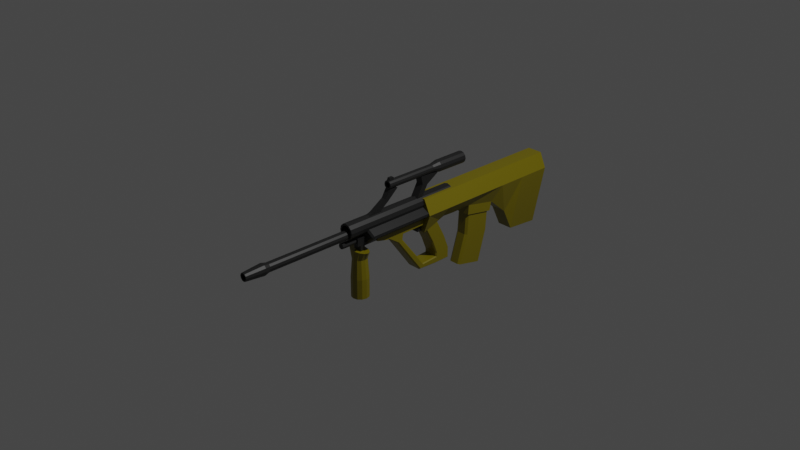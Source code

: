 # Source: AssaultRifle_03.blend  (saved by Blender 2.90.8; exported with 4.5.12 LTS)
import bpy
from mathutils import Matrix  # noqa: F401  (used for matrix-valued properties, if any)

bpy.ops.wm.read_factory_settings(use_empty=True)
scene = bpy.context.scene
scene.name = 'Scene'

# ---- collections
col_collection = bpy.data.collections.new('Collection'); scene.collection.children.link(col_collection)

# ---- materials (node trees are filled in below, after node groups)
mat_green_assaultrifle_02 = bpy.data.materials.new('Green_AssaultRIfle_02')
mat_green_assaultrifle_02.alpha_threshold = 0.0
mat_green_assaultrifle_02.use_transparent_shadow = False
mat_green_assaultrifle_02.line_color = (0.0, 0.0, 0.0, 1.0)
mat_black_assaultrifle_03 = bpy.data.materials.new('Black_AssaultRIfle_03')
mat_black_assaultrifle_03.use_transparent_shadow = False

# ---- material node trees
mat_green_assaultrifle_02.use_nodes = True; mat_green_assaultrifle_02.node_tree.nodes.clear()
_N = mat_green_assaultrifle_02.node_tree.nodes; _L = mat_green_assaultrifle_02.node_tree.links
n0 = _N.new('ShaderNodeOutputMaterial'); n0.name = 'Material Output'; n0.location = (300, 300)
n1 = _N.new('ShaderNodeBsdfPrincipled'); n1.name = 'Principled BSDF'; n1.location = (10, 300)
n1.distribution = 'GGX'
n1.subsurface_method = 'BURLEY'
n1.inputs[0].default_value = (0.196, 0.1588, 0.0, 1.0)
n1.inputs[2].default_value = 0.4
n1.inputs[3].default_value = 1.45
n1.inputs[27].default_value = (0.0, 0.0, 0.0, 1.0)
n1.inputs[28].default_value = 1.0
_L.new(n1.outputs[0], n0.inputs[0])
n0.is_active_output = True
mat_black_assaultrifle_03.use_nodes = True; mat_black_assaultrifle_03.node_tree.nodes.clear()
_N = mat_black_assaultrifle_03.node_tree.nodes; _L = mat_black_assaultrifle_03.node_tree.links
n0 = _N.new('ShaderNodeBsdfPrincipled'); n0.name = 'Principled BSDF'; n0.location = (10, 300)
n0.distribution = 'GGX'
n0.subsurface_method = 'BURLEY'
n0.inputs[0].default_value = (0.0137, 0.0137, 0.0137, 1.0)
n0.inputs[3].default_value = 1.45
n0.inputs[27].default_value = (0.0, 0.0, 0.0, 1.0)
n0.inputs[28].default_value = 1.0
n1 = _N.new('ShaderNodeOutputMaterial'); n1.name = 'Material Output'; n1.location = (300, 300)
_L.new(n0.outputs[0], n1.inputs[0])
n1.is_active_output = True

# ---- world
world_world = bpy.data.worlds.new('World'); scene.world = world_world
world_world.use_nodes = True; world_world.node_tree.nodes.clear()
_N = world_world.node_tree.nodes; _L = world_world.node_tree.links
n0 = _N.new('ShaderNodeOutputWorld'); n0.name = 'World Output'; n0.location = (300, 300)
n1 = _N.new('ShaderNodeBackground'); n1.name = 'Background'; n1.location = (10, 300)
n1.inputs[0].default_value = (0.05088, 0.05088, 0.05088, 1.0)
_L.new(n1.outputs[0], n0.inputs[0])
n0.is_active_output = True
world_world.color = (0.05088, 0.05088, 0.05088)
world_world.use_sun_shadow = False
world_world.sun_shadow_jitter_overblur = 0.0

# ---- cameras
cam_camera = bpy.data.cameras.new('Camera')
cam_camera.clip_end = 100.0
cam_camera.ortho_scale = 7.314

# ---- lights
light_light = bpy.data.lights.new('Light', 'POINT')
light_light.transmission_factor = 0.0
light_light.energy = 1000.0
light_light.shadow_soft_size = 0.1
light_light.shadow_maximum_resolution = 0.006
light_light.use_absolute_resolution = True

# ---- meshes
me_cube_001 = bpy.data.meshes.new('Cube.001')
me_cube_001.from_pydata([(0.004196, 0.4403, 0.3822), (-0.01833, 0.4403, 0.3882), (-0.03481, 0.4403, 0.4047), (-0.04085, 0.4403, 0.4272), (-0.03481, 0.4403, 0.4498), (-0.01833, 0.4403, 0.4662), (0.004196, 0.4403, 0.4723), (0.02672, 0.4403, 0.4662), (0.0432, 0.4403, 0.4498), (0.04924, 0.4403, 0.4272), (0.0432, 0.4403, 0.4047), (0.02672, 0.4403, 0.3882), (0.004196, 0.531, 0.363), (-0.02794, 0.531, 0.3716), (-0.05146, 0.531, 0.3951), (-0.06007, 0.531, 0.4272), (-0.05146, 0.531, 0.4594), (-0.02794, 0.531, 0.4829), (0.004196, 0.531, 0.4915), (0.03633, 0.531, 0.4829), (0.05985, 0.531, 0.4594), (0.06846, 0.531, 0.4272), (0.05985, 0.531, 0.3951), (0.03633, 0.531, 0.3716), (0.004196, -0.1615, 0.3815), (-0.01866, -0.1615, 0.3876), (-0.02883, 0.884, 0.37), (0.004196, 0.884, 0.3612), (-0.03538, -0.1615, 0.4044), (-0.053, 0.884, 0.3942), (-0.04151, -0.1615, 0.4272), (-0.06185, 0.884, 0.4272), (-0.03538, -0.1615, 0.4501), (-0.053, 0.884, 0.4603), (-0.01866, -0.1615, 0.4668), (-0.02883, 0.884, 0.4844), (0.004196, -0.1615, 0.4729), (0.004196, 0.884, 0.4933), (0.02705, -0.1615, 0.4668), (0.03722, 0.884, 0.4844), (0.04378, -0.1615, 0.4501), (0.06139, 0.884, 0.4603), (0.0499, -0.1615, 0.4272), (0.07024, 0.884, 0.4272), (0.04378, -0.1615, 0.4044), (0.06139, 0.884, 0.3942), (0.02705, -0.1615, 0.3876), (0.03722, 0.884, 0.37), (0.004196, 0.4419, 0.3971), (-0.01087, 0.4419, 0.4011), (-0.02189, 0.4419, 0.4122), (-0.02593, 0.4419, 0.4272), (-0.02189, 0.4419, 0.4423), (-0.01087, 0.4419, 0.4533), (0.004196, 0.4419, 0.4574), (0.01926, 0.4419, 0.4533), (0.03029, 0.4419, 0.4423), (0.03432, 0.4419, 0.4272), (0.03029, 0.4419, 0.4122), (0.01926, 0.4419, 0.4011), (0.004196, 0.5325, 0.3779), (-0.02048, 0.5325, 0.3845), (-0.03854, 0.5325, 0.4026), (-0.04516, 0.5325, 0.4272), (-0.03854, 0.5325, 0.4519), (-0.02048, 0.5325, 0.47), (0.004196, 0.5325, 0.4766), (0.02887, 0.5325, 0.47), (0.04694, 0.5325, 0.4519), (0.05355, 0.5325, 0.4272), (0.04694, 0.5325, 0.4026), (0.02887, 0.5325, 0.3845), (0.004196, -0.1615, 0.3965), (-0.01116, -0.1615, 0.4006), (-0.02133, 0.884, 0.383), (0.004196, 0.884, 0.3762), (-0.02239, -0.1615, 0.4119), (-0.04001, 0.884, 0.4017), (-0.02651, -0.1615, 0.4272), (-0.04685, 0.884, 0.4272), (-0.02239, -0.1615, 0.4426), (-0.04001, 0.884, 0.4528), (-0.01116, -0.1615, 0.4538), (-0.02133, 0.884, 0.4714), (0.004196, -0.1615, 0.4579), (0.004196, 0.884, 0.4783), (0.01955, -0.1615, 0.4538), (0.02972, 0.884, 0.4714), (0.03079, -0.1615, 0.4426), (0.0484, 0.884, 0.4528), (0.0349, -0.1615, 0.4272), (0.05524, 0.884, 0.4272), (0.03079, -0.1615, 0.4119), (0.0484, 0.884, 0.4017), (0.01955, -0.1615, 0.4006), (0.02972, 0.884, 0.383), (0.09113, 2.085, 0.1608), (0.1709, 2.077, -0.001039), (0.09122, 2.009, -0.6607), (-0.08274, 2.085, 0.1608), (-0.1625, 2.077, -0.001039), (-0.08283, 2.009, -0.6607), (0.09113, 1.705, 0.1608), (0.1709, 1.697, -0.001039), (0.09122, 1.629, -0.63), (-0.08274, 1.705, 0.1608), (-0.1625, 1.697, -0.001039), (-0.08283, 1.629, -0.63), (0.09113, 1.382, 0.1608), (0.1709, 1.374, -0.001039), (0.09122, 1.288, -0.1917), (-0.08513, 1.301, 0.156), (-0.1625, 1.374, -0.001039), (-0.08283, 1.288, -0.1917), (0.1709, 1.535, -0.001039), (0.09113, 1.544, 0.1608), (-0.08274, 1.544, 0.1608), (-0.1625, 1.535, -0.001039), (-0.08283, 1.507, -0.3813), (0.09122, 1.507, -0.3813), (0.09113, 0.9399, 0.1608), (0.1709, 0.9399, -0.001039), (0.09122, 0.9327, -0.1215), (-0.08513, 1.021, 0.156), (-0.1625, 0.9399, -0.001039), (-0.08283, 0.9327, -0.1215), (0.09113, 0.2673, 0.1608), (0.1709, 0.2673, -0.001039), (0.09122, 0.2673, -0.2192), (-0.08274, 0.2673, 0.1608), (-0.1625, 0.2673, -0.001039), (-0.08283, 0.2673, -0.2192), (-0.08283, 0.5485, -0.1191), (-0.08283, 0.6834, -0.1247), (0.1709, 0.5485, -0.001039), (0.1709, 0.6834, -0.001039), (0.09113, 0.6834, 0.1608), (0.09113, 0.5485, 0.1608), (-0.08274, 0.5485, 0.1608), (-0.08274, 0.6834, 0.1608), (-0.1625, 0.6834, -0.001039), (-0.1625, 0.5485, -0.001039), (0.09122, 0.5485, -0.1191), (0.09122, 0.6834, -0.1247), (0.09113, 0.4847, 0.1608), (-0.1625, 0.4847, -0.001039), (-0.08283, 0.4847, -0.1418), (0.1709, 0.4847, -0.001039), (-0.08274, 0.4847, 0.1608), (0.09122, 0.4847, -0.1418), (0.09122, 1.264, -0.293), (-0.08283, 1.264, -0.293), (0.09122, 0.9239, -0.2317), (-0.08283, 0.9239, -0.2317), (-0.1226, 2.081, 0.07989), (-0.1226, 1.701, 0.07989), (-0.1202, 1.298, 0.08475), (-0.1226, 1.539, 0.07989), (-0.1202, 1.021, 0.08475), (-0.1226, 0.2673, 0.07989), (-0.1226, 0.6834, 0.07989), (-0.1226, 0.5485, 0.07989), (-0.1226, 0.4847, 0.07989), (-0.1226, 1.378, 0.07989), (-0.08274, 1.382, 0.1608), (-0.1226, 0.9399, 0.07989), (-0.08274, 0.9399, 0.1608), (-0.1001, 1.298, 0.08475), (-0.06505, 1.301, 0.156), (-0.1001, 1.021, 0.08475), (-0.06505, 1.021, 0.156), (-0.07752, -0.2346, -0.01088), (0.08591, -0.2346, -0.01088), (-0.07752, 0.04037, -0.01088), (0.08591, 0.04037, -0.01088), (-0.07752, 0.2861, -0.01088), (0.08591, 0.2861, -0.01088), (-0.07752, 0.2838, -0.125), (0.08591, 0.2838, -0.125), (-0.07752, -0.3735, -0.01088), (0.08591, -0.3735, -0.01088), (0.08591, -0.3747, -0.09188), (-0.08128, 0.4634, -0.5237), (-0.0693, 0.4507, -0.5239), (-0.08128, 0.2949, -0.1688), (-0.0693, 0.2828, -0.1704), (-0.0693, 0.6375, -0.5201), (-0.08128, 0.625, -0.5203), (-0.0693, 0.4615, -0.1472), (-0.08128, 0.4495, -0.1487), (0.07769, 0.4507, -0.5239), (0.08967, 0.4634, -0.5237), (0.07769, 0.2828, -0.1704), (0.08967, 0.2949, -0.1688), (0.08967, 0.625, -0.5203), (0.07769, 0.6375, -0.5201), (0.08967, 0.4495, -0.1487), (0.07769, 0.4615, -0.1472), (-0.0693, 0.4507, -0.6418), (-0.08128, 0.4507, -0.631), (-0.08128, 0.6251, -0.6273), (-0.0693, 0.6375, -0.6379), (0.08967, 0.4507, -0.631), (0.07769, 0.4507, -0.6418), (0.08967, 0.6251, -0.6273), (0.07769, 0.6375, -0.6379), (-0.08128, 0.4039, -0.3739), (-0.0693, 0.3914, -0.3747), (-0.08128, 0.5625, -0.3635), (-0.0693, 0.5748, -0.3627), (0.07769, 0.5748, -0.3627), (0.08967, 0.5625, -0.3635), (0.08967, 0.4039, -0.3739), (0.07769, 0.3914, -0.3747), (-0.08128, 0.4633, -0.5735), (-0.0693, 0.4507, -0.5658), (0.07769, 0.4507, -0.5658), (0.08967, 0.4633, -0.5735), (0.07769, 0.6375, -0.5619), (0.08967, 0.6251, -0.5621), (-0.0693, 0.6375, -0.5619), (-0.08128, 0.6251, -0.5621), (-0.0693, 0.211, -0.6304), (-0.08128, 0.2214, -0.6202), (0.08967, 0.2214, -0.6202), (0.07769, 0.211, -0.6304), (-0.08128, 0.2562, -0.5861), (-0.0693, 0.2653, -0.5772), (0.07769, 0.2653, -0.5772), (0.08967, 0.2562, -0.5861), (-0.06554, -0.09723, -0.2134), (-0.07752, -0.08121, -0.2108), (0.08591, -0.08121, -0.2108), (0.07393, -0.09723, -0.2134), (-0.07752, -0.0396, -0.2042), (-0.06554, -0.02543, -0.2019), (0.07393, -0.02543, -0.2019), (0.08591, -0.0396, -0.2042), (-0.06554, -0.01252, -0.1307), (-0.07752, -0.02618, -0.1306), (-0.07752, -0.007683, -0.1198), (-0.07752, -0.0005434, -0.1305), (0.08591, -0.02618, -0.1306), (0.07393, -0.01252, -0.1307), (0.08591, -0.0005434, -0.1305), (0.08591, -0.007683, -0.1198), (-0.06554, -0.2238, -0.1284), (-0.07752, -0.2214, -0.1166), (0.07393, -0.2238, -0.1284), (0.08591, -0.2036, -0.1286), (0.08591, -0.2249, -0.1164), (0.08591, -0.2354, -0.1255), (-0.07752, -0.3745, -0.0796), (-0.06554, -0.3747, -0.09188), (-0.002171, -0.4541, -0.2488), (-0.002171, -0.4619, -0.1557), (0.03715, -0.465, -0.2488), (0.0616, -0.4719, -0.1557), (0.06594, -0.495, -0.2488), (0.1083, -0.499, -0.1557), (0.07647, -0.536, -0.2488), (0.1254, -0.536, -0.1557), (0.06594, -0.5769, -0.2488), (0.1083, -0.573, -0.1557), (0.03715, -0.6069, -0.2488), (0.0616, -0.6001, -0.1557), (-0.002171, -0.6179, -0.2488), (-0.002171, -0.61, -0.1557), (-0.04149, -0.6069, -0.2488), (-0.06594, -0.6001, -0.1557), (-0.07028, -0.5769, -0.2488), (-0.1126, -0.573, -0.1557), (-0.08081, -0.536, -0.2488), (-0.1297, -0.536, -0.1557), (-0.07028, -0.495, -0.2488), (-0.1126, -0.499, -0.1557), (-0.04149, -0.465, -0.2488), (-0.06594, -0.4719, -0.1557), (-0.002171, -0.4393, -0.4609), (0.04681, -0.4523, -0.4609), (0.08267, -0.4877, -0.4609), (0.09579, -0.536, -0.4609), (0.08267, -0.5843, -0.4609), (0.04681, -0.6197, -0.4609), (-0.002171, -0.6326, -0.4609), (-0.05115, -0.6197, -0.4609), (-0.08701, -0.5843, -0.4609), (-0.1001, -0.536, -0.4609), (-0.08701, -0.4877, -0.4609), (-0.05115, -0.4523, -0.4609), (-0.002171, -0.4393, -0.6797), (0.04583, -0.4523, -0.6797), (0.08097, -0.4877, -0.6797), (0.09384, -0.536, -0.6797), (0.08097, -0.5843, -0.6797), (0.04583, -0.6197, -0.6797), (-0.002171, -0.6326, -0.6797), (-0.05017, -0.6197, -0.6797), (-0.08531, -0.5843, -0.6797), (-0.09818, -0.536, -0.6797), (-0.08531, -0.4877, -0.6797), (-0.05017, -0.4523, -0.6797), (-0.04222, 0.2108, -0.2076), (-0.04222, 0.2004, -0.09093), (-0.04222, 0.3036, -0.2076), (-0.04222, 0.3036, -0.09158), (0.05062, 0.2108, -0.2076), (0.05062, 0.2004, -0.09093), (0.05062, 0.3036, -0.2076), (0.05062, 0.3036, -0.09158), (-0.04222, 0.2199, -0.1577), (-0.04222, 0.3036, -0.1577), (0.05062, 0.3036, -0.1577), (0.05062, 0.2199, -0.1577), (-0.1492, -0.4797, -0.001342), (-0.1364, -0.4987, 0.01188), (-0.1495, -0.4797, 0.02534), (0.003033, -0.4987, 0.09762), (0.01583, -0.4797, 0.1108), (-0.01001, -0.4797, 0.1111), (-0.1492, 0.3586, -0.001342), (-0.1495, 0.3586, 0.02534), (-0.1364, 0.3775, 0.01188), (0.01583, 0.3586, 0.1108), (0.003033, 0.3775, 0.09762), (-0.01001, 0.3586, 0.1111), (-0.007859, -0.4797, -0.1246), (0.01798, -0.4797, -0.1249), (0.004939, -0.4987, -0.1114), (0.1569, -0.4797, 0.02246), (0.1441, -0.4987, 0.009235), (0.1571, -0.4797, -0.004228), (-0.007859, 0.3586, -0.1246), (0.004939, 0.3775, -0.1114), (0.01798, 0.3586, -0.1249), (0.1569, 0.3586, 0.02246), (0.1571, 0.3586, -0.004228), (0.1441, 0.3775, 0.009235), (0.004196, -0.6325, 0.01383), (-0.02053, -0.6325, 0.02045), (-0.03863, -0.6325, 0.03856), (-0.04526, -0.6325, 0.06328), (-0.03863, -0.6325, 0.08801), (-0.02053, -0.6325, 0.1061), (0.004196, -0.6325, 0.1127), (0.02892, -0.6325, 0.1061), (0.04702, -0.6325, 0.08801), (0.05365, -0.6325, 0.06328), (0.04702, -0.6325, 0.03856), (0.02892, -0.6325, 0.02045), (0.004196, -1.664, 0.01383), (-0.02053, -1.664, 0.02045), (-0.03863, -1.664, 0.03856), (-0.04526, -1.664, 0.06328), (-0.03863, -1.664, 0.08801), (-0.02053, -1.664, 0.1061), (0.004196, -1.664, 0.1127), (0.02892, -1.664, 0.1061), (0.04702, -1.664, 0.08801), (0.05365, -1.664, 0.06328), (0.04702, -1.664, 0.03856), (0.02892, -1.664, 0.02045), (0.004196, -1.721, -0.0004922), (-0.02769, -1.721, 0.008052), (-0.05103, -1.721, 0.03139), (-0.05958, -1.721, 0.06328), (-0.05103, -1.721, 0.09517), (-0.02769, -1.721, 0.1185), (0.004196, -1.721, 0.1271), (0.03608, -1.721, 0.1185), (0.05943, -1.721, 0.09517), (0.06797, -1.721, 0.06328), (0.05943, -1.721, 0.03139), (0.03608, -1.721, 0.008052), (0.004196, -1.938, 0.02873), (-0.01308, -1.938, 0.03336), (-0.02573, -1.938, 0.04601), (-0.03035, -1.938, 0.06328), (-0.02573, -1.938, 0.08056), (-0.01308, -1.938, 0.0932), (0.004196, -1.938, 0.09783), (0.02147, -1.938, 0.0932), (0.03412, -1.938, 0.08056), (0.03875, -1.938, 0.06328), (0.03412, -1.938, 0.04601), (0.02147, -1.938, 0.03336), (0.004196, -1.938, 0.01827), (-0.01831, -1.938, 0.0243), (-0.03479, -1.938, 0.04077), (-0.04082, -1.938, 0.06328), (-0.03479, -1.938, 0.08579), (-0.01831, -1.938, 0.1023), (0.004196, -1.938, 0.1083), (0.0267, -1.938, 0.1023), (0.04318, -1.938, 0.08579), (0.04921, -1.938, 0.06328), (0.04318, -1.938, 0.04077), (0.0267, -1.938, 0.0243), (0.004196, -1.904, 0.02873), (-0.01308, -1.904, 0.03336), (-0.02573, -1.904, 0.04601), (-0.03035, -1.904, 0.06328), (-0.02573, -1.904, 0.08056), (-0.01308, -1.904, 0.0932), (0.004196, -1.904, 0.09783), (0.02147, -1.904, 0.0932), (0.03412, -1.904, 0.08056), (0.03875, -1.904, 0.06328), (0.03412, -1.904, 0.04601), (0.02147, -1.904, 0.03336), (-0.002171, -0.464, -0.007014), (-0.002171, -0.7742, -0.007014), (0.02115, -0.464, -0.01668), (0.02115, -0.7742, -0.01668), (0.03081, -0.464, -0.04), (0.03081, -0.7742, -0.04), (0.02115, -0.464, -0.06332), (0.02115, -0.7742, -0.06332), (-0.002171, -0.464, -0.07298), (-0.002171, -0.7742, -0.07298), (-0.02549, -0.464, -0.06332), (-0.02549, -0.7742, -0.06332), (-0.03516, -0.464, -0.04), (-0.03516, -0.7742, -0.04), (-0.02549, -0.464, -0.01668), (-0.02549, -0.7742, -0.01668), (-0.05027, -0.5975, -0.09183), (-0.05027, -0.5975, -0.01053), (-0.05027, -0.4861, -0.09183), (-0.05027, -0.4861, -0.01053), (0.04593, -0.5975, -0.09183), (0.04593, -0.5975, -0.01053), (0.04593, -0.4861, -0.09183), (0.04593, -0.4861, -0.01053), (-0.05027, -0.5626, -0.09183), (-0.05027, -0.5626, -0.01053), (0.04593, -0.5626, -0.09183), (0.04593, -0.5626, -0.01053), (-0.05027, -0.5094, -0.01053), (0.04593, -0.5094, -0.09183), (-0.05027, -0.5094, -0.09183), (0.04593, -0.5094, -0.01053), (-0.05027, -0.5094, -0.1505), (-0.05027, -0.5626, -0.1505), (0.04593, -0.5626, -0.1505), (0.04593, -0.5094, -0.1505), (-0.03975, 0.2818, 0.3091), (-0.03975, 0.2646, 0.3955), (-0.03975, 0.3504, 0.2921), (-0.03975, 0.4951, 0.3809), (0.04814, 0.2818, 0.3091), (0.04814, 0.2646, 0.3955), (0.04814, 0.3504, 0.2921), (0.04814, 0.4951, 0.3809), (-0.03975, 0.2043, 0.1708), (-0.03975, 0.2749, 0.1701), (0.04814, 0.2043, 0.1708), (0.04814, 0.2749, 0.1701), (-0.03975, 0.1868, 0.1158), (-0.03975, 0.2925, 0.115), (0.04814, 0.1868, 0.1158), (0.04814, 0.2925, 0.115), (-0.02104, -0.2177, 0.2982), (-0.03349, -0.1535, 0.3814), (-0.02104, -0.1745, 0.2656), (-0.03349, -0.06173, 0.3814), (0.02947, -0.2177, 0.2982), (0.04193, -0.1535, 0.3814), (0.02947, -0.1745, 0.2656), (0.04193, -0.06173, 0.3814), (-0.02104, -0.3799, 0.1969), (-0.02104, -0.2727, 0.1925), (0.02947, -0.3799, 0.1969), (0.02947, -0.2727, 0.1925), (-0.02104, -0.38, 0.1377), (-0.02104, -0.2726, 0.1406), (0.02947, -0.38, 0.1377), (0.02947, -0.2726, 0.1406), (-0.02104, -0.411, 0.1866), (0.02947, -0.411, 0.1866), (-0.02104, -0.5249, 0.1377), (0.02947, -0.5249, 0.1377), (0.02207, -0.09616, 0.4982), (0.02207, -0.09616, 0.4673), (0.02207, -0.1422, 0.4982), (0.02207, -0.1577, 0.4673), (-0.01368, -0.09616, 0.4982), (-0.01368, -0.09616, 0.4673), (-0.01368, -0.1422, 0.4982), (-0.01368, -0.1577, 0.4673), (-0.04527, 0.8154, -0.8038), (-0.06999, 0.835, -0.8081), (-0.06999, 0.9564, -0.1485), (-0.04527, 0.9361, -0.1485), (-0.06999, 1.118, -0.87), (-0.04527, 1.137, -0.8743), (-0.04527, 1.266, -0.1485), (-0.06999, 1.246, -0.1485), (0.07838, 0.835, -0.8081), (0.05366, 0.8154, -0.8038), (0.05366, 0.9361, -0.1485), (0.07838, 0.9564, -0.1485), (0.05366, 1.137, -0.8743), (0.07838, 1.118, -0.87), (0.07838, 1.246, -0.1485), (0.05366, 1.266, -0.1485), (-0.06999, 0.9351, -0.4783), (-0.04527, 0.9149, -0.4761), (-0.06999, 1.221, -0.5092), (-0.04527, 1.241, -0.5114), (0.05366, 1.241, -0.5114), (0.07838, 1.221, -0.5092), (0.07838, 0.9351, -0.4783), (0.05366, 0.9149, -0.4761), (0.004306, 0.6854, 0.01533), (-0.03794, 0.6854, 0.02665), (-0.06886, 0.6854, 0.05757), (-0.08018, 0.6854, 0.09982), (-0.06886, 0.6854, 0.1421), (-0.03794, 0.6854, 0.173), (0.004306, 0.6854, 0.1843), (0.04655, 0.6854, 0.173), (0.07747, 0.6854, 0.1421), (0.08879, 0.6854, 0.09982), (0.07747, 0.6854, 0.05757), (0.04655, 0.6854, 0.02665), (0.004306, -0.7135, 0.01533), (-0.03794, -0.7135, 0.02665), (-0.06886, -0.7135, 0.05757), (-0.08018, -0.7135, 0.09982), (-0.06886, -0.7135, 0.1421), (-0.03794, -0.7135, 0.173), (0.004306, -0.7135, 0.1843), (0.04655, -0.7135, 0.173), (0.07747, -0.7135, 0.1421), (0.08879, -0.7135, 0.09982), (0.07747, -0.7135, 0.05757), (0.04655, -0.7135, 0.02665), (0.004306, 0.6723, 0.03047), (-0.03037, 0.6723, 0.03976), (-0.05575, 0.6723, 0.06514), (-0.06504, 0.6723, 0.09982), (-0.05575, 0.6723, 0.1345), (-0.03037, 0.6723, 0.1599), (0.004306, 0.6723, 0.1692), (0.03898, 0.6723, 0.1599), (0.06436, 0.6723, 0.1345), (0.07365, 0.6723, 0.09982), (0.06436, 0.6723, 0.06514), (0.03898, 0.6723, 0.03976), (0.004306, -0.7135, 0.03533), (-0.02794, -0.7135, 0.04397), (-0.05154, -0.7135, 0.06757), (-0.06018, -0.7135, 0.09982), (-0.05154, -0.7135, 0.1321), (-0.02794, -0.7135, 0.1557), (0.004306, -0.7135, 0.1643), (0.03655, -0.7135, 0.1557), (0.06015, -0.7135, 0.1321), (0.06879, -0.7135, 0.09982), (0.06015, -0.7135, 0.06757), (0.03655, -0.7135, 0.04397)], [], [(12, 13, 26, 27), (13, 14, 29, 26), (14, 15, 31, 29), (15, 16, 33, 31), (16, 17, 35, 33), (17, 18, 37, 35), (18, 19, 39, 37), (19, 20, 41, 39), (20, 21, 43, 41), (21, 22, 45, 43), (22, 23, 47, 45), (23, 12, 27, 47), (46, 24, 0, 11), (44, 46, 11, 10), (42, 44, 10, 9), (40, 42, 9, 8), (38, 40, 8, 7), (36, 38, 7, 6), (34, 36, 6, 5), (32, 34, 5, 4), (30, 32, 4, 3), (28, 30, 3, 2), (25, 28, 2, 1), (24, 25, 1, 0), (11, 0, 12, 23), (10, 11, 23, 22), (9, 10, 22, 21), (8, 9, 21, 20), (7, 8, 20, 19), (6, 7, 19, 18), (5, 6, 18, 17), (4, 5, 17, 16), (3, 4, 16, 15), (2, 3, 15, 14), (1, 2, 14, 13), (0, 1, 13, 12), (60, 75, 74, 61), (61, 74, 77, 62), (62, 77, 79, 63), (63, 79, 81, 64), (64, 81, 83, 65), (65, 83, 85, 66), (66, 85, 87, 67), (67, 87, 89, 68), (68, 89, 91, 69), (69, 91, 93, 70), (70, 93, 95, 71), (71, 95, 75, 60), (94, 59, 48, 72), (92, 58, 59, 94), (90, 57, 58, 92), (88, 56, 57, 90), (86, 55, 56, 88), (84, 54, 55, 86), (82, 53, 54, 84), (80, 52, 53, 82), (78, 51, 52, 80), (76, 50, 51, 78), (73, 49, 50, 76), (72, 48, 49, 73), (59, 71, 60, 48), (58, 70, 71, 59), (57, 69, 70, 58), (56, 68, 69, 57), (55, 67, 68, 56), (54, 66, 67, 55), (53, 65, 66, 54), (52, 64, 65, 53), (51, 63, 64, 52), (50, 62, 63, 51), (49, 61, 62, 50), (48, 60, 61, 49), (25, 24, 72, 73), (27, 26, 74, 75), (28, 25, 73, 76), (26, 29, 77, 74), (30, 28, 76, 78), (29, 31, 79, 77), (32, 30, 78, 80), (31, 33, 81, 79), (34, 32, 80, 82), (33, 35, 83, 81), (36, 34, 82, 84), (35, 37, 85, 83), (38, 36, 84, 86), (37, 39, 87, 85), (40, 38, 86, 88), (39, 41, 89, 87), (42, 40, 88, 90), (41, 43, 91, 89), (44, 42, 90, 92), (43, 45, 93, 91), (46, 44, 92, 94), (45, 47, 95, 93), (24, 46, 94, 72), (47, 27, 75, 95), (101, 100, 154, 99, 96, 97, 98), (115, 108, 109, 114), (117, 118, 113, 112), (98, 104, 107, 101), (119, 114, 109, 110), (96, 102, 103, 97), (154, 155, 105, 99), (99, 105, 102, 96), (125, 153, 152, 122), (157, 163, 164, 116), (107, 118, 117, 106), (103, 114, 119, 104), (116, 164, 108, 115), (119, 110, 113, 118), (109, 121, 122, 110), (104, 119, 118, 107), (113, 125, 124, 112), (105, 116, 115, 102), (155, 157, 116, 105), (102, 115, 114, 103), (125, 133, 140, 124), (149, 147, 127, 128), (108, 120, 121, 109), (123, 170, 169, 158), (145, 146, 131, 130), (164, 166, 120, 108), (128, 127, 126, 129, 159, 130, 131), (121, 135, 143, 122), (148, 129, 126, 144), (144, 126, 127, 147), (162, 159, 129, 148), (165, 160, 139, 166), (160, 161, 138, 139), (120, 136, 135, 121), (136, 137, 134, 135), (135, 134, 142, 143), (134, 147, 149, 142), (122, 143, 133, 125), (143, 142, 132, 133), (133, 132, 141, 140), (132, 146, 145, 141), (166, 139, 136, 120), (139, 138, 137, 136), (161, 162, 148, 138), (137, 144, 147, 134), (101, 107, 106, 100), (142, 149, 146, 132), (138, 148, 144, 137), (97, 103, 104, 98), (128, 131, 146, 149), (150, 152, 153, 151), (110, 150, 151, 113), (122, 152, 150, 110), (113, 151, 153, 125), (141, 145, 162, 161), (140, 141, 161, 160), (124, 140, 160, 165), (145, 130, 159, 162), (112, 124, 165, 163), (106, 117, 157, 155), (117, 112, 163, 157), (100, 106, 155, 154), (111, 164, 163, 156), (158, 165, 166, 123), (123, 166, 164, 111), (156, 163, 165, 158), (167, 169, 170, 168), (111, 168, 170, 123), (156, 167, 168, 111), (158, 169, 167, 156), (196, 197, 188, 189, 184, 185, 192, 193), (194, 191, 217, 219), (214, 221, 200, 199), (206, 184, 189, 208), (201, 205, 203, 198), (186, 209, 210, 195), (198, 203, 225, 222), (219, 217, 202, 204), (214, 199, 223, 226), (202, 217, 229, 224), (182, 206, 208, 187), (211, 196, 193, 212), (186, 195, 218, 220), (190, 183, 215, 216), (194, 211, 212, 191), (190, 213, 207, 183), (209, 188, 197, 210), (213, 192, 185, 207), (228, 227, 235, 236), (220, 218, 205, 201), (222, 225, 233, 230), (216, 215, 227, 228), (174, 245, 244, 178, 176), (226, 223, 231, 234), (230, 233, 248, 246), (224, 229, 237, 232), (174, 173, 171, 172), (244, 243, 238, 241, 177, 178), (171, 247, 252, 179), (246, 248, 251, 181, 253), (234, 231, 247, 239), (236, 235, 238, 243), (232, 237, 242, 249), (240, 239, 247, 171, 173), (178, 177, 175, 176), (241, 240, 173, 175, 177), (250, 249, 242, 245, 174, 172), (173, 174, 176, 175), (172, 171, 179, 180), (252, 253, 181, 180, 179), (251, 250, 172, 180, 181), (238, 239, 240, 241), (242, 243, 244, 245), (248, 249, 250, 251), (207, 185, 184, 206), (209, 186, 187, 208), (211, 194, 195, 210), (213, 190, 191, 212), (201, 198, 199, 200), (203, 205, 204, 202), (217, 191, 190, 216), (219, 204, 205, 218), (221, 187, 186, 220), (183, 207, 206, 182), (188, 209, 208, 189), (196, 211, 210, 197), (192, 213, 212, 193), (182, 214, 215, 183), (194, 219, 218, 195), (200, 221, 220, 201), (198, 222, 223, 199), (227, 215, 214, 226), (202, 224, 225, 203), (229, 217, 216, 228), (228, 236, 237, 229), (233, 225, 224, 232), (231, 223, 222, 230), (226, 234, 235, 227), (242, 237, 236, 243), (248, 233, 232, 249), (234, 239, 238, 235), (230, 246, 247, 231), (246, 253, 252, 247), (182, 187, 221, 214), (254, 255, 257, 256), (256, 257, 259, 258), (258, 259, 261, 260), (260, 261, 263, 262), (262, 263, 265, 264), (264, 265, 267, 266), (266, 267, 269, 268), (268, 269, 271, 270), (270, 271, 273, 272), (272, 273, 275, 274), (257, 255, 277, 275, 273, 271, 269, 267, 265, 263, 261, 259), (274, 275, 277, 276), (276, 277, 255, 254), (256, 258, 280, 279), (280, 281, 293, 292), (272, 274, 288, 287), (270, 272, 287, 286), (268, 270, 286, 285), (266, 268, 285, 284), (264, 266, 284, 283), (262, 264, 283, 282), (260, 262, 282, 281), (276, 254, 278, 289), (254, 256, 279, 278), (258, 260, 281, 280), (274, 276, 289, 288), (290, 291, 292, 293, 294, 295, 296, 297, 298, 299, 300, 301), (287, 288, 300, 299), (284, 285, 297, 296), (281, 282, 294, 293), (288, 289, 301, 300), (278, 279, 291, 290), (285, 286, 298, 297), (282, 283, 295, 294), (289, 278, 290, 301), (279, 280, 292, 291), (286, 287, 299, 298), (283, 284, 296, 295), (310, 303, 305, 311), (311, 305, 309, 312), (312, 309, 307, 313), (313, 307, 303, 310), (304, 308, 306, 302), (309, 305, 303, 307), (306, 313, 310, 302), (308, 312, 313, 306), (304, 311, 312, 308), (302, 310, 311, 304), (328, 330, 317, 315), (334, 336, 331, 327), (335, 323, 318, 329), (316, 319, 325, 321), (322, 324, 337, 333), (314, 315, 316), (317, 318, 319), (320, 321, 322), (323, 324, 325), (326, 327, 328), (329, 330, 331), (332, 333, 334), (335, 336, 337), (320, 314, 316, 321), (315, 317, 319, 316), (318, 323, 325, 319), (324, 322, 321, 325), (332, 320, 322, 333), (323, 335, 337, 324), (336, 334, 333, 337), (326, 332, 334, 327), (335, 329, 331, 336), (330, 328, 327, 331), (314, 326, 328, 315), (329, 318, 317, 330), (320, 332, 326, 314), (344, 356, 357, 345), (359, 371, 372, 360), (341, 353, 354, 342), (348, 360, 361, 349), (338, 350, 351, 339), (345, 357, 358, 346), (342, 354, 355, 343), (349, 361, 350, 338), (339, 351, 352, 340), (346, 358, 359, 347), (343, 355, 356, 344), (340, 352, 353, 341), (347, 359, 360, 348), (364, 388, 389, 365), (356, 368, 369, 357), (353, 365, 366, 354), (360, 372, 373, 361), (350, 362, 363, 351), (357, 369, 370, 358), (354, 366, 367, 355), (361, 373, 362, 350), (351, 363, 364, 352), (358, 370, 371, 359), (355, 367, 368, 356), (352, 364, 365, 353), (379, 403, 404, 380), (371, 395, 396, 372), (368, 392, 393, 369), (365, 389, 390, 366), (372, 396, 397, 373), (362, 386, 387, 363), (369, 393, 394, 370), (366, 390, 391, 367), (373, 397, 386, 362), (363, 387, 388, 364), (370, 394, 395, 371), (367, 391, 392, 368), (375, 387, 386, 374), (376, 388, 387, 375), (377, 389, 388, 376), (378, 390, 389, 377), (379, 391, 390, 378), (380, 392, 391, 379), (381, 393, 392, 380), (382, 394, 393, 381), (383, 395, 394, 382), (384, 396, 395, 383), (385, 397, 396, 384), (374, 386, 397, 385), (398, 409, 408, 407, 406, 405, 404, 403, 402, 401, 400, 399), (376, 400, 401, 377), (383, 407, 408, 384), (380, 404, 405, 381), (377, 401, 402, 378), (384, 408, 409, 385), (374, 398, 399, 375), (381, 405, 406, 382), (378, 402, 403, 379), (385, 409, 398, 374), (375, 399, 400, 376), (382, 406, 407, 383), (410, 411, 413, 412), (412, 413, 415, 414), (414, 415, 417, 416), (416, 417, 419, 418), (418, 419, 421, 420), (420, 421, 423, 422), (413, 411, 425, 423, 421, 419, 417, 415), (422, 423, 425, 424), (424, 425, 411, 410), (410, 412, 414, 416, 418, 420, 422, 424), (440, 438, 429, 428), (428, 429, 433, 432), (436, 437, 431, 430), (430, 431, 427, 426), (434, 436, 430, 426), (437, 435, 427, 431), (441, 438, 435, 437), (440, 439, 445, 442), (439, 441, 437, 436), (426, 427, 435, 434), (432, 433, 441, 439), (428, 432, 439, 440), (433, 429, 438, 441), (434, 435, 438, 440), (442, 445, 444, 443), (434, 440, 442, 443), (439, 436, 444, 445), (436, 434, 443, 444), (446, 447, 449, 448), (448, 449, 453, 452), (452, 453, 451, 450), (450, 451, 447, 446), (446, 448, 455, 454), (453, 449, 447, 451), (457, 456, 460, 461), (452, 450, 456, 457), (450, 446, 454, 456), (448, 452, 457, 455), (459, 461, 460, 458), (454, 455, 459, 458), (456, 454, 458, 460), (455, 457, 461, 459), (462, 463, 465, 464), (464, 465, 469, 468), (468, 469, 467, 466), (466, 467, 463, 462), (462, 464, 471, 470), (469, 465, 463, 467), (473, 472, 476, 477), (468, 466, 472, 473), (466, 462, 470, 472), (464, 468, 473, 471), (475, 477, 476, 474), (470, 471, 475, 474), (470, 474, 480, 478), (471, 473, 477, 475), (479, 478, 480, 481), (474, 476, 481, 480), (472, 470, 478, 479), (476, 472, 479, 481), (482, 484, 485, 483), (484, 488, 489, 485), (488, 486, 487, 489), (486, 482, 483, 487), (484, 482, 486, 488), (489, 487, 483, 485), (504, 505, 496, 497, 492, 493, 500, 501), (503, 511, 512, 498), (506, 492, 497, 508), (499, 513, 507, 490), (495, 509, 510, 502), (513, 500, 493, 507), (511, 504, 501, 512), (509, 496, 505, 510), (494, 495, 502, 503, 498, 499, 490, 491), (507, 493, 492, 506), (509, 495, 494, 508), (511, 503, 502, 510), (513, 499, 498, 512), (490, 507, 506, 491), (496, 509, 508, 497), (504, 511, 510, 505), (500, 513, 512, 501), (491, 506, 508, 494), (526, 527, 515, 514), (527, 528, 516, 515), (528, 529, 517, 516), (529, 530, 518, 517), (530, 531, 519, 518), (531, 532, 520, 519), (532, 533, 521, 520), (533, 534, 522, 521), (534, 535, 523, 522), (535, 536, 524, 523), (515, 516, 517, 518, 519, 520, 521, 522, 523, 524, 525, 514), (536, 537, 525, 524), (537, 526, 514, 525), (550, 538, 539, 551), (551, 539, 540, 552), (552, 540, 541, 553), (553, 541, 542, 554), (554, 542, 543, 555), (555, 543, 544, 556), (556, 544, 545, 557), (557, 545, 546, 558), (558, 546, 547, 559), (559, 547, 548, 560), (539, 538, 549, 548, 547, 546, 545, 544, 543, 542, 541, 540), (560, 548, 549, 561), (561, 549, 538, 550), (527, 526, 550, 551), (528, 527, 551, 552), (529, 528, 552, 553), (530, 529, 553, 554), (531, 530, 554, 555), (532, 531, 555, 556), (533, 532, 556, 557), (534, 533, 557, 558), (535, 534, 558, 559), (536, 535, 559, 560), (537, 536, 560, 561), (526, 537, 561, 550)])
me_cube_001.polygons.foreach_set('material_index', [1, 1, 1, 1, 1, 1, 1, 1, 1, 1, 1, 1, 1, 1, 1, 1, 1, 1, 1, 1, 1, 1, 1, 1, 1, 1, 1, 1, 1, 1, 1, 1, 1, 1, 1, 1, 1, 1, 1, 1, 1, 1, 1, 1, 1, 1, 1, 1, 1, 1, 1, 1, 1, 1, 1, 1, 1, 1, 1, 1, 1, 1, 1, 1, 1, 1, 1, 1, 1, 1, 1, 1, 1, 1, 1, 1, 1, 1, 1, 1, 1, 1, 1, 1, 1, 1, 1, 1, 1, 1, 1, 1, 1, 1, 1, 1, 0, 0, 0, 0, 0, 0, 0, 0, 0, 0, 0, 0, 0, 0, 0, 0, 0, 0, 0, 0, 0, 0, 0, 0, 0, 0, 0, 0, 0, 0, 0, 0, 0, 0, 0, 0, 0, 0, 0, 0, 0, 0, 0, 0, 0, 0, 0, 0, 0, 0, 0, 0, 0, 0, 0, 0, 0, 0, 0, 0, 0, 0, 0, 0, 0, 0, 0, 0, 0, 0, 0, 0, 0, 0, 0, 0, 0, 0, 0, 0, 0, 0, 0, 0, 0, 0, 0, 0, 0, 0, 0, 0, 0, 0, 0, 0, 0, 0, 0, 0, 0, 0, 0, 0, 0, 0, 0, 0, 0, 0, 0, 0, 0, 0, 0, 0, 0, 0, 0, 0, 0, 0, 0, 0, 0, 0, 0, 0, 0, 0, 0, 0, 0, 0, 0, 0, 0, 0, 0, 0, 0, 0, 0, 0, 0, 0, 0, 0, 0, 0, 0, 0, 0, 0, 0, 0, 0, 0, 0, 0, 0, 0, 0, 0, 0, 0, 0, 0, 0, 0, 0, 0, 0, 0, 0, 0, 0, 0, 0, 0, 0, 0, 1, 1, 1, 1, 1, 1, 1, 1, 1, 1, 1, 1, 1, 1, 1, 1, 1, 1, 1, 1, 1, 1, 1, 1, 1, 1, 1, 1, 1, 1, 1, 1, 1, 1, 1, 1, 1, 1, 1, 1, 1, 1, 1, 1, 1, 1, 1, 1, 1, 1, 1, 1, 1, 1, 1, 1, 1, 1, 1, 1, 1, 1, 1, 1, 1, 1, 1, 1, 1, 1, 1, 1, 1, 1, 1, 1, 1, 1, 1, 1, 1, 1, 1, 1, 1, 1, 1, 1, 1, 1, 1, 1, 1, 1, 1, 1, 1, 1, 1, 1, 1, 1, 1, 1, 1, 1, 1, 1, 1, 1, 1, 1, 1, 1, 1, 1, 1, 1, 1, 1, 1, 1, 1, 1, 1, 1, 1, 1, 1, 1, 1, 1, 1, 1, 1, 1, 1, 1, 1, 1, 1, 1, 1, 1, 1, 1, 1, 1, 1, 1, 1, 1, 1, 1, 1, 1, 1, 1, 1, 1, 1, 1, 1, 0, 0, 0, 0, 0, 0, 0, 0, 0, 0, 0, 0, 0, 0, 0, 0, 0, 0, 1, 1, 1, 1, 1, 1, 1, 1, 1, 1, 1, 1, 1, 1, 1, 1, 1, 1, 1, 1, 1, 1, 1, 1, 1, 1, 1, 1, 1, 1, 1, 1, 1, 1, 1, 1, 1, 1])
_uv = me_cube_001.uv_layers.new(name='UVMap')
_uv.uv.foreach_set('vector', [1.0, 0.8312, 0.9167, 0.8312, 0.9167, 1.0, 1.0, 1.0, 0.9167, 0.8312, 0.8333, 0.8312, 0.8333, 1.0, 0.9167, 1.0, 0.8333, 0.8312, 0.75, 0.8312, 0.75, 1.0, 0.8333, 1.0, 0.75, 0.8312, 0.6667, 0.8312, 0.6667, 1.0, 0.75, 1.0, 0.6667, 0.8312, 0.5833, 0.8312, 0.5833, 1.0, 0.6667, 1.0, 0.5833, 0.8312, 0.5, 0.8312, 0.5, 1.0, 0.5833, 1.0, 0.5, 0.8312, 0.4167, 0.8312, 0.4167, 1.0, 0.5, 1.0, 0.4167, 0.8312, 0.3333, 0.8312, 0.3333, 1.0, 0.4167, 1.0, 0.3333, 0.8312, 0.25, 0.8312, 0.25, 1.0, 0.3333, 1.0, 0.25, 0.8312, 0.1667, 0.8312, 0.1667, 1.0, 0.25, 1.0, 0.1667, 0.8312, 0.08333, 0.8312, 0.08333, 1.0, 0.1667, 1.0, 0.08333, 0.8312, 7.451e-08, 0.8312, 7.451e-08, 1.0, 0.08333, 1.0, 0.08333, 0.5, 7.451e-08, 0.5, 7.451e-08, 0.7878, 0.08333, 0.7878, 0.1667, 0.5, 0.08333, 0.5, 0.08333, 0.7878, 0.1667, 0.7878, 0.25, 0.5, 0.1667, 0.5, 0.1667, 0.7878, 0.25, 0.7878, 0.3333, 0.5, 0.25, 0.5, 0.25, 0.7878, 0.3333, 0.7878, 0.4167, 0.5, 0.3333, 0.5, 0.3333, 0.7878, 0.4167, 0.7878, 0.5, 0.5, 0.4167, 0.5, 0.4167, 0.7878, 0.5, 0.7878, 0.5833, 0.5, 0.5, 0.5, 0.5, 0.7878, 0.5833, 0.7878, 0.6667, 0.5, 0.5833, 0.5, 0.5833, 0.7878, 0.6667, 0.7878, 0.75, 0.5, 0.6667, 0.5, 0.6667, 0.7878, 0.75, 0.7878, 0.8333, 0.5, 0.75, 0.5, 0.75, 0.7878, 0.8333, 0.7878, 0.9167, 0.5, 0.8333, 0.5, 0.8333, 0.7878, 0.9167, 0.7878, 1.0, 0.5, 0.9167, 0.5, 0.9167, 0.7878, 1.0, 0.7878, 0.08333, 0.7878, 7.451e-08, 0.7878, 7.451e-08, 0.8312, 0.08333, 0.8312, 0.1667, 0.7878, 0.08333, 0.7878, 0.08333, 0.8312, 0.1667, 0.8312, 0.25, 0.7878, 0.1667, 0.7878, 0.1667, 0.8312, 0.25, 0.8312, 0.3333, 0.7878, 0.25, 0.7878, 0.25, 0.8312, 0.3333, 0.8312, 0.4167, 0.7878, 0.3333, 0.7878, 0.3333, 0.8312, 0.4167, 0.8312, 0.5, 0.7878, 0.4167, 0.7878, 0.4167, 0.8312, 0.5, 0.8312, 0.5833, 0.7878, 0.5, 0.7878, 0.5, 0.8312, 0.5833, 0.8312, 0.6667, 0.7878, 0.5833, 0.7878, 0.5833, 0.8312, 0.6667, 0.8312, 0.75, 0.7878, 0.6667, 0.7878, 0.6667, 0.8312, 0.75, 0.8312, 0.8333, 0.7878, 0.75, 0.7878, 0.75, 0.8312, 0.8333, 0.8312, 0.9167, 0.7878, 0.8333, 0.7878, 0.8333, 0.8312, 0.9167, 0.8312, 1.0, 0.7878, 0.9167, 0.7878, 0.9167, 0.8312, 1.0, 0.8312, 1.0, 0.8312, 1.0, 1.0, 0.9167, 1.0, 0.9167, 0.8312, 0.9167, 0.8312, 0.9167, 1.0, 0.8333, 1.0, 0.8333, 0.8312, 0.8333, 0.8312, 0.8333, 1.0, 0.75, 1.0, 0.75, 0.8312, 0.75, 0.8312, 0.75, 1.0, 0.6667, 1.0, 0.6667, 0.8312, 0.6667, 0.8312, 0.6667, 1.0, 0.5833, 1.0, 0.5833, 0.8312, 0.5833, 0.8312, 0.5833, 1.0, 0.5, 1.0, 0.5, 0.8312, 0.5, 0.8312, 0.5, 1.0, 0.4167, 1.0, 0.4167, 0.8312, 0.4167, 0.8312, 0.4167, 1.0, 0.3333, 1.0, 0.3333, 0.8312, 0.3333, 0.8312, 0.3333, 1.0, 0.25, 1.0, 0.25, 0.8312, 0.25, 0.8312, 0.25, 1.0, 0.1667, 1.0, 0.1667, 0.8312, 0.1667, 0.8312, 0.1667, 1.0, 0.08333, 1.0, 0.08333, 0.8312, 0.08333, 0.8312, 0.08333, 1.0, 7.451e-08, 1.0, 7.451e-08, 0.8312, 0.08333, 0.5, 0.08333, 0.7878, 7.451e-08, 0.7878, 7.451e-08, 0.5, 0.1667, 0.5, 0.1667, 0.7878, 0.08333, 0.7878, 0.08333, 0.5, 0.25, 0.5, 0.25, 0.7878, 0.1667, 0.7878, 0.1667, 0.5, 0.3333, 0.5, 0.3333, 0.7878, 0.25, 0.7878, 0.25, 0.5, 0.4167, 0.5, 0.4167, 0.7878, 0.3333, 0.7878, 0.3333, 0.5, 0.5, 0.5, 0.5, 0.7878, 0.4167, 0.7878, 0.4167, 0.5, 0.5833, 0.5, 0.5833, 0.7878, 0.5, 0.7878, 0.5, 0.5, 0.6667, 0.5, 0.6667, 0.7878, 0.5833, 0.7878, 0.5833, 0.5, 0.75, 0.5, 0.75, 0.7878, 0.6667, 0.7878, 0.6667, 0.5, 0.8333, 0.5, 0.8333, 0.7878, 0.75, 0.7878, 0.75, 0.5, 0.9167, 0.5, 0.9167, 0.7878, 0.8333, 0.7878, 0.8333, 0.5, 1.0, 0.5, 1.0, 0.7878, 0.9167, 0.7878, 0.9167, 0.5, 0.08333, 0.7878, 0.08333, 0.8312, 7.451e-08, 0.8312, 7.451e-08, 0.7878, 0.1667, 0.7878, 0.1667, 0.8312, 0.08333, 0.8312, 0.08333, 0.7878, 0.25, 0.7878, 0.25, 0.8312, 0.1667, 0.8312, 0.1667, 0.7878, 0.3333, 0.7878, 0.3333, 0.8312, 0.25, 0.8312, 0.25, 0.7878, 0.4167, 0.7878, 0.4167, 0.8312, 0.3333, 0.8312, 0.3333, 0.7878, 0.5, 0.7878, 0.5, 0.8312, 0.4167, 0.8312, 0.4167, 0.7878, 0.5833, 0.7878, 0.5833, 0.8312, 0.5, 0.8312, 0.5, 0.7878, 0.6667, 0.7878, 0.6667, 0.8312, 0.5833, 0.8312, 0.5833, 0.7878, 0.75, 0.7878, 0.75, 0.8312, 0.6667, 0.8312, 0.6667, 0.7878, 0.8333, 0.7878, 0.8333, 0.8312, 0.75, 0.8312, 0.75, 0.7878, 0.9167, 0.7878, 0.9167, 0.8312, 0.8333, 0.8312, 0.8333, 0.7878, 1.0, 0.7878, 1.0, 0.8312, 0.9167, 0.8312, 0.9167, 0.7878, 0.9167, 0.5, 1.0, 0.5, 1.0, 0.5, 0.9167, 0.5, 1.0, 1.0, 0.9167, 1.0, 0.9167, 1.0, 1.0, 1.0, 0.8333, 0.5, 0.9167, 0.5, 0.9167, 0.5, 0.8333, 0.5, 0.9167, 1.0, 0.8333, 1.0, 0.8333, 1.0, 0.9167, 1.0, 0.75, 0.5, 0.8333, 0.5, 0.8333, 0.5, 0.75, 0.5, 0.8333, 1.0, 0.75, 1.0, 0.75, 1.0, 0.8333, 1.0, 0.6667, 0.5, 0.75, 0.5, 0.75, 0.5, 0.6667, 0.5, 0.75, 1.0, 0.6667, 1.0, 0.6667, 1.0, 0.75, 1.0, 0.5833, 0.5, 0.6667, 0.5, 0.6667, 0.5, 0.5833, 0.5, 0.6667, 1.0, 0.5833, 1.0, 0.5833, 1.0, 0.6667, 1.0, 0.5, 0.5, 0.5833, 0.5, 0.5833, 0.5, 0.5, 0.5, 0.5833, 1.0, 0.5, 1.0, 0.5, 1.0, 0.5833, 1.0, 0.4167, 0.5, 0.5, 0.5, 0.5, 0.5, 0.4167, 0.5, 0.5, 1.0, 0.4167, 1.0, 0.4167, 1.0, 0.5, 1.0, 0.3333, 0.5, 0.4167, 0.5, 0.4167, 0.5, 0.3333, 0.5, 0.4167, 1.0, 0.3333, 1.0, 0.3333, 1.0, 0.4167, 1.0, 0.25, 0.5, 0.3333, 0.5, 0.3333, 0.5, 0.25, 0.5, 0.3333, 1.0, 0.25, 1.0, 0.25, 1.0, 0.3333, 1.0, 0.1667, 0.5, 0.25, 0.5, 0.25, 0.5, 0.1667, 0.5, 0.25, 1.0, 0.1667, 1.0, 0.1667, 1.0, 0.25, 1.0, 0.08333, 0.5, 0.1667, 0.5, 0.1667, 0.5, 0.08333, 0.5, 0.1667, 1.0, 0.08333, 1.0, 0.08333, 1.0, 0.1667, 1.0, 7.451e-08, 0.5, 0.08333, 0.5, 0.08333, 0.5, 7.451e-08, 0.5, 0.08333, 1.0, 7.451e-08, 1.0, 7.451e-08, 1.0, 0.08333, 1.0, 0.375, 0.3098, 0.5979, 0.25, 0.6114, 0.2799, 0.625, 0.3098, 0.625, 0.4402, 0.5979, 0.5, 0.375, 0.4402, 0.625, 0.4402, 0.625, 0.4402, 0.5979, 0.5, 0.5979, 0.5, 0.5979, 0.25, 0.375, 0.3098, 0.375, 0.3098, 0.5979, 0.25, 0.375, 0.4402, 0.375, 0.4402, 0.375, 0.3098, 0.375, 0.3098, 0.375, 0.4402, 0.5979, 0.5, 0.5979, 0.5, 0.375, 0.4402, 0.625, 0.4402, 0.625, 0.4402, 0.5979, 0.5, 0.5979, 0.5, 0.6114, 0.2799, 0.6114, 0.2799, 0.625, 0.3098, 0.625, 0.3098, 0.625, 0.3098, 0.625, 0.3098, 0.625, 0.4402, 0.625, 0.4402, 0.375, 0.3098, 0.375, 0.3098, 0.375, 0.4402, 0.375, 0.4402, 0.6114, 0.2799, 0.6114, 0.2799, 0.625, 0.3098, 0.625, 0.3098, 0.375, 0.3098, 0.375, 0.3098, 0.5979, 0.25, 0.5979, 0.25, 0.5979, 0.5, 0.5979, 0.5, 0.375, 0.4402, 0.375, 0.4402, 0.625, 0.3098, 0.625, 0.3098, 0.625, 0.4402, 0.625, 0.4402, 0.375, 0.4402, 0.375, 0.4402, 0.375, 0.3098, 0.375, 0.3098, 0.5979, 0.5, 0.5979, 0.5, 0.375, 0.4402, 0.375, 0.4402, 0.375, 0.4402, 0.375, 0.4402, 0.375, 0.3098, 0.375, 0.3098, 0.375, 0.3098, 0.375, 0.3098, 0.5979, 0.25, 0.5979, 0.25, 0.625, 0.3098, 0.625, 0.3098, 0.625, 0.4402, 0.625, 0.4402, 0.6114, 0.2799, 0.6114, 0.2799, 0.625, 0.3098, 0.625, 0.3098, 0.625, 0.4402, 0.625, 0.4402, 0.5979, 0.5, 0.5979, 0.5, 0.375, 0.3098, 0.375, 0.3098, 0.5979, 0.25, 0.5979, 0.25, 0.375, 0.4402, 0.5979, 0.5, 0.5979, 0.5, 0.375, 0.4402, 0.625, 0.4402, 0.625, 0.4402, 0.5979, 0.5, 0.5979, 0.5, 0.6242, 0.308, 0.6242, 0.308, 0.6122, 0.2817, 0.6122, 0.2817, 0.5979, 0.25, 0.375, 0.3098, 0.375, 0.3098, 0.5979, 0.25, 0.625, 0.3098, 0.625, 0.3098, 0.625, 0.4402, 0.625, 0.4402, 0.375, 0.4402, 0.5979, 0.5, 0.625, 0.4402, 0.625, 0.3098, 0.6114, 0.2799, 0.5979, 0.25, 0.375, 0.3098, 0.5979, 0.5, 0.5979, 0.5, 0.375, 0.4402, 0.375, 0.4402, 0.625, 0.3098, 0.625, 0.3098, 0.625, 0.4402, 0.625, 0.4402, 0.625, 0.4402, 0.625, 0.4402, 0.5979, 0.5, 0.5979, 0.5, 0.6114, 0.2799, 0.6114, 0.2799, 0.625, 0.3098, 0.625, 0.3098, 0.6114, 0.2799, 0.6114, 0.2799, 0.625, 0.3098, 0.625, 0.3098, 0.6114, 0.2799, 0.6114, 0.2799, 0.625, 0.3098, 0.625, 0.3098, 0.625, 0.4402, 0.625, 0.4402, 0.5979, 0.5, 0.5979, 0.5, 0.625, 0.4402, 0.625, 0.4402, 0.5979, 0.5, 0.5979, 0.5, 0.5979, 0.5, 0.5979, 0.5, 0.375, 0.4402, 0.375, 0.4402, 0.5979, 0.5, 0.5979, 0.5, 0.375, 0.4402, 0.375, 0.4402, 0.375, 0.4402, 0.375, 0.4402, 0.375, 0.3098, 0.375, 0.3098, 0.375, 0.4402, 0.375, 0.4402, 0.375, 0.3098, 0.375, 0.3098, 0.375, 0.3098, 0.375, 0.3098, 0.5979, 0.25, 0.5979, 0.25, 0.375, 0.3098, 0.375, 0.3098, 0.5979, 0.25, 0.5979, 0.25, 0.625, 0.3098, 0.625, 0.3098, 0.625, 0.4402, 0.625, 0.4402, 0.625, 0.3098, 0.625, 0.3098, 0.625, 0.4402, 0.625, 0.4402, 0.6114, 0.2799, 0.6114, 0.2799, 0.625, 0.3098, 0.625, 0.3098, 0.625, 0.4402, 0.625, 0.4402, 0.5979, 0.5, 0.5979, 0.5, 0.375, 0.3098, 0.375, 0.3098, 0.5979, 0.25, 0.5979, 0.25, 0.375, 0.4402, 0.375, 0.4402, 0.375, 0.3098, 0.375, 0.3098, 0.625, 0.3098, 0.625, 0.3098, 0.625, 0.4402, 0.625, 0.4402, 0.5979, 0.5, 0.5979, 0.5, 0.375, 0.4402, 0.375, 0.4402, 0.375, 0.4402, 0.375, 0.3098, 0.375, 0.3098, 0.375, 0.4402, 0.375, 0.4402, 0.375, 0.4402, 0.375, 0.3098, 0.375, 0.3098, 0.375, 0.4402, 0.375, 0.4402, 0.375, 0.3098, 0.375, 0.3098, 0.375, 0.4402, 0.375, 0.4402, 0.375, 0.4402, 0.375, 0.4402, 0.375, 0.3098, 0.375, 0.3098, 0.375, 0.3098, 0.375, 0.3098, 0.5979, 0.25, 0.5979, 0.25, 0.6114, 0.2799, 0.6114, 0.2799, 0.5979, 0.25, 0.5979, 0.25, 0.6114, 0.2799, 0.6114, 0.2799, 0.5979, 0.25, 0.5979, 0.25, 0.6114, 0.2799, 0.6114, 0.2799, 0.5979, 0.25, 0.5979, 0.25, 0.6114, 0.2799, 0.6114, 0.2799, 0.5979, 0.25, 0.5979, 0.25, 0.6114, 0.2799, 0.6114, 0.2799, 0.5979, 0.25, 0.5979, 0.25, 0.6114, 0.2799, 0.6114, 0.2799, 0.5979, 0.25, 0.5979, 0.25, 0.6114, 0.2799, 0.6114, 0.2799, 0.5979, 0.25, 0.5979, 0.25, 0.6114, 0.2799, 0.6114, 0.2799, 0.6242, 0.308, 0.625, 0.3098, 0.6114, 0.2799, 0.6122, 0.2817, 0.6122, 0.2817, 0.6114, 0.2799, 0.625, 0.3098, 0.6242, 0.308, 0.6242, 0.308, 0.625, 0.3098, 0.625, 0.3098, 0.6242, 0.308, 0.6122, 0.2817, 0.6114, 0.2799, 0.6114, 0.2799, 0.6122, 0.2817, 0.6122, 0.2817, 0.6122, 0.2817, 0.6242, 0.308, 0.6242, 0.308, 0.6242, 0.308, 0.6242, 0.308, 0.6242, 0.308, 0.6242, 0.308, 0.6122, 0.2817, 0.6122, 0.2817, 0.6242, 0.308, 0.6242, 0.308, 0.6122, 0.2817, 0.6122, 0.2817, 0.6122, 0.2817, 0.6122, 0.2817, 0.625, 0.5167, 0.6425, 0.5, 0.8575, 0.5, 0.875, 0.5167, 0.875, 0.7331, 0.8575, 0.75, 0.6425, 0.75, 0.625, 0.7331, 0.375, 0.5167, 0.375, 0.7331, 0.375, 0.7331, 0.375, 0.5166, 0.375, 0.01687, 0.375, 0.2334, 0.375, 0.2334, 0.375, 0.0, 0.4805, 0.01699, 0.625, 0.01691, 0.625, 0.2333, 0.4805, 0.2332, 0.1425, 0.5, 0.3575, 0.5, 0.3575, 0.75, 0.1425, 0.75, 0.375, 0.2675, 0.4805, 0.2675, 0.4805, 0.4825, 0.375, 0.4825, 0.1425, 0.75, 0.3575, 0.75, 0.3575, 0.75, 0.1425, 0.75, 0.375, 0.5166, 0.375, 0.7331, 0.375, 0.75, 0.375, 0.5166, 0.375, 0.0, 0.375, 0.0, 0.375, 0.0, 0.375, 0.0, 0.375, 0.75, 0.375, 0.75, 0.375, 0.75, 0.375, 0.75, 0.375, 0.0169, 0.4805, 0.01699, 0.4805, 0.2332, 0.375, 0.2333, 0.4805, 0.5168, 0.625, 0.5167, 0.625, 0.7331, 0.4805, 0.733, 0.375, 0.2675, 0.375, 0.4825, 0.375, 0.4825, 0.375, 0.2675, 0.375, 0.7675, 0.375, 0.9825, 0.375, 0.9825, 0.375, 0.7675, 0.375, 0.5167, 0.4805, 0.5168, 0.4805, 0.733, 0.375, 0.7331, 0.375, 0.7675, 0.4805, 0.7675, 0.4805, 0.9825, 0.375, 0.9825, 0.4805, 0.2675, 0.625, 0.2675, 0.625, 0.4825, 0.4805, 0.4825, 0.4805, 0.7675, 0.625, 0.7675, 0.625, 0.9825, 0.4805, 0.9825, 0.375, 0.7675, 0.375, 0.9825, 0.375, 0.9817, 0.375, 0.7683, 0.375, 0.2675, 0.375, 0.4825, 0.375, 0.4825, 0.375, 0.2675, 0.1425, 0.75, 0.3575, 0.75, 0.3567, 0.75, 0.1433, 0.75, 0.375, 0.7675, 0.375, 0.9825, 0.375, 0.9825, 0.375, 0.7675, 0.375, 0.75, 0.375, 0.75, 0.375, 0.75, 0.375, 0.75, 0.375, 0.75, 0.375, 0.0, 0.375, 0.0, 0.375, 0.0, 0.375, 0.0, 0.1433, 0.75, 0.3567, 0.75, 0.3567, 0.75, 0.1433, 0.75, 0.375, 0.75, 0.375, 0.75, 0.375, 0.75, 0.375, 0.75, 0.375, 0.75, 0.375, 1.0, 0.375, 1.0, 0.375, 0.75, 0.375, 0.75, 0.375, 0.7683, 0.375, 0.9817, 0.375, 1.0, 0.375, 1.0, 0.375, 0.75, 0.375, 0.0, 0.375, 0.0, 0.375, 0.0, 0.375, 0.0, 0.1433, 0.75, 0.3567, 0.75, 0.375, 0.75, 0.375, 0.75, 0.1433, 0.75, 0.375, 0.0, 0.375, 0.0, 0.375, 0.0, 0.375, 0.0, 0.375, 0.7683, 0.375, 0.9817, 0.375, 0.9817, 0.375, 0.7683, 0.375, 0.75, 0.375, 0.75, 0.375, 0.75, 0.375, 0.75, 0.375, 0.0, 0.375, 0.0, 0.375, 0.0, 0.375, 0.0, 0.375, 0.0, 0.375, 0.75, 0.375, 1.0, 0.375, 1.0, 0.375, 0.75, 0.375, 0.0, 0.375, 0.0, 0.375, 0.0, 0.375, 0.0, 0.375, 0.0, 0.375, 0.75, 0.375, 0.75, 0.375, 0.75, 0.375, 0.75, 0.375, 0.75, 0.375, 0.75, 0.375, 1.0, 0.375, 0.75, 0.375, 0.75, 0.375, 1.0, 0.375, 0.75, 0.375, 1.0, 0.375, 1.0, 0.375, 0.75, 0.125, 0.75, 0.1433, 0.75, 0.375, 0.75, 0.375, 0.75, 0.125, 0.75, 0.375, 0.75, 0.375, 0.75, 0.375, 0.75, 0.375, 0.75, 0.375, 0.75, 0.375, 0.9817, 0.375, 1.0, 0.375, 1.0, 0.375, 1.0, 0.375, 0.75, 0.375, 0.75, 0.375, 0.75, 0.375, 0.75, 0.3567, 0.75, 0.375, 0.75, 0.375, 0.75, 0.375, 0.75, 0.4805, 0.9825, 0.625, 0.9825, 0.6223, 1.0, 0.4805, 1.0, 0.4805, 0.2675, 0.375, 0.2675, 0.375, 0.2333, 0.4805, 0.2332, 0.4805, 0.5168, 0.375, 0.5167, 0.375, 0.4825, 0.4805, 0.4825, 0.4805, 0.7675, 0.375, 0.7675, 0.375, 0.7331, 0.4805, 0.733, 0.1425, 0.5, 0.1425, 0.75, 0.125, 0.7497, 0.125, 0.5163, 0.3575, 0.75, 0.3575, 0.5, 0.375, 0.5166, 0.375, 0.75, 0.375, 0.7331, 0.375, 0.7331, 0.375, 0.7675, 0.375, 0.7675, 0.375, 0.5166, 0.375, 0.5166, 0.375, 0.4825, 0.375, 0.4825, 0.375, 0.2334, 0.375, 0.2333, 0.375, 0.2675, 0.375, 0.2675, 0.375, 0.9825, 0.4805, 0.9825, 0.478, 1.0, 0.375, 1.0, 0.625, 0.2675, 0.4805, 0.2675, 0.4805, 0.2332, 0.625, 0.2333, 0.625, 0.5167, 0.4805, 0.5168, 0.4805, 0.4825, 0.625, 0.4825, 0.625, 0.7675, 0.4805, 0.7675, 0.4805, 0.733, 0.625, 0.7331, 0.375, 1.0, 0.375, 1.0, 0.375, 0.9825, 0.375, 0.9825, 0.375, 0.5167, 0.375, 0.5166, 0.375, 0.4825, 0.375, 0.4825, 0.375, 0.2334, 0.375, 0.2334, 0.375, 0.2675, 0.375, 0.2675, 0.1425, 0.75, 0.1425, 0.75, 0.125, 0.75, 0.125, 0.75, 0.375, 0.0, 0.375, 0.0, 0.375, 0.0, 0.375, 0.0, 0.375, 0.75, 0.375, 0.75, 0.3575, 0.75, 0.3575, 0.75, 0.375, 0.75, 0.375, 0.75, 0.375, 0.7675, 0.375, 0.7675, 0.375, 0.7675, 0.375, 0.7683, 0.375, 0.75, 0.375, 0.75, 0.3567, 0.75, 0.3575, 0.75, 0.375, 0.75, 0.375, 0.75, 0.125, 0.75, 0.125, 0.75, 0.1425, 0.75, 0.1433, 0.75, 0.375, 0.0, 0.375, 0.0, 0.375, 0.0, 0.375, 0.0, 0.375, 0.75, 0.375, 0.75, 0.375, 0.7683, 0.375, 0.7683, 0.3567, 0.75, 0.3567, 0.75, 0.375, 0.75, 0.375, 0.75, 0.375, 0.0, 0.375, 0.0, 0.375, 0.0, 0.375, 0.0, 0.375, 0.0, 0.375, 0.0, 0.375, 0.0, 0.375, 0.0, 0.1433, 0.75, 0.1433, 0.75, 0.125, 0.75, 0.125, 0.75, 0.375, 0.0169, 0.375, 0.2333, 0.375, 0.2334, 0.375, 0.01687, 1.0, 0.5, 1.0, 1.0, 0.9167, 1.0, 0.9167, 0.5, 0.9167, 0.5, 0.9167, 1.0, 0.8333, 1.0, 0.8333, 0.5, 0.8333, 0.5, 0.8333, 1.0, 0.75, 1.0, 0.75, 0.5, 0.75, 0.5, 0.75, 1.0, 0.6667, 1.0, 0.6667, 0.5, 0.6667, 0.5, 0.6667, 1.0, 0.5833, 1.0, 0.5833, 0.5, 0.5833, 0.5, 0.5833, 1.0, 0.5, 1.0, 0.5, 0.5, 0.5, 0.5, 0.5, 1.0, 0.4167, 1.0, 0.4167, 0.5, 0.4167, 0.5, 0.4167, 1.0, 0.3333, 1.0, 0.3333, 0.5, 0.3333, 0.5, 0.3333, 1.0, 0.25, 1.0, 0.25, 0.5, 0.25, 0.5, 0.25, 1.0, 0.1667, 1.0, 0.1667, 0.5, 0.37, 0.4578, 0.25, 0.49, 0.13, 0.4578, 0.04215, 0.37, 0.01, 0.25, 0.04215, 0.13, 0.13, 0.04215, 0.25, 0.01, 0.37, 0.04215, 0.4578, 0.13, 0.49, 0.25, 0.4578, 0.37, 0.1667, 0.5, 0.1667, 1.0, 0.08333, 1.0, 0.08333, 0.5, 0.08333, 0.5, 0.08333, 1.0, 7.451e-08, 1.0, 7.451e-08, 0.5, 0.9167, 0.5, 0.8333, 0.5, 0.8333, 0.5, 0.9167, 0.5, 0.8333, 0.5, 0.75, 0.5, 0.75, 0.5, 0.8333, 0.5, 0.25, 0.5, 0.1667, 0.5, 0.1667, 0.5, 0.25, 0.5, 0.3333, 0.5, 0.25, 0.5, 0.25, 0.5, 0.3333, 0.5, 0.4167, 0.5, 0.3333, 0.5, 0.3333, 0.5, 0.4167, 0.5, 0.5, 0.5, 0.4167, 0.5, 0.4167, 0.5, 0.5, 0.5, 0.5833, 0.5, 0.5, 0.5, 0.5, 0.5, 0.5833, 0.5, 0.6667, 0.5, 0.5833, 0.5, 0.5833, 0.5, 0.6667, 0.5, 0.75, 0.5, 0.6667, 0.5, 0.6667, 0.5, 0.75, 0.5, 0.08333, 0.5, 7.451e-08, 0.5, 7.451e-08, 0.5, 0.08333, 0.5, 1.0, 0.5, 0.9167, 0.5, 0.9167, 0.5, 1.0, 0.5, 0.8333, 0.5, 0.75, 0.5, 0.75, 0.5, 0.8333, 0.5, 0.1667, 0.5, 0.08333, 0.5, 0.08333, 0.5, 0.1667, 0.5, 0.75, 0.49, 0.87, 0.4578, 0.9578, 0.37, 0.99, 0.25, 0.9578, 0.13, 0.87, 0.04215, 0.75, 0.01, 0.63, 0.04215, 0.5422, 0.13, 0.51, 0.25, 0.5422, 0.37, 0.63, 0.4578, 0.25, 0.5, 0.1667, 0.5, 0.1667, 0.5, 0.25, 0.5, 0.5, 0.5, 0.4167, 0.5, 0.4167, 0.5, 0.5, 0.5, 0.75, 0.5, 0.6667, 0.5, 0.6667, 0.5, 0.75, 0.5, 0.1667, 0.5, 0.08333, 0.5, 0.08333, 0.5, 0.1667, 0.5, 1.0, 0.5, 0.9167, 0.5, 0.9167, 0.5, 1.0, 0.5, 0.4167, 0.5, 0.3333, 0.5, 0.3333, 0.5, 0.4167, 0.5, 0.6667, 0.5, 0.5833, 0.5, 0.5833, 0.5, 0.6667, 0.5, 0.08333, 0.5, 7.451e-08, 0.5, 7.451e-08, 0.5, 0.08333, 0.5, 0.9167, 0.5, 0.8333, 0.5, 0.8333, 0.5, 0.9167, 0.5, 0.3333, 0.5, 0.25, 0.5, 0.25, 0.5, 0.3333, 0.5, 0.5833, 0.5, 0.5, 0.5, 0.5, 0.5, 0.5833, 0.5, 0.5, 0.0, 0.625, 0.0, 0.625, 0.25, 0.5, 0.25, 0.5, 0.25, 0.625, 0.25, 0.625, 0.5, 0.5, 0.5, 0.5, 0.5, 0.625, 0.5, 0.625, 0.75, 0.5, 0.75, 0.5, 0.75, 0.625, 0.75, 0.625, 1.0, 0.5, 1.0, 0.125, 0.5, 0.375, 0.5, 0.375, 0.75, 0.125, 0.75, 0.625, 0.5, 0.875, 0.5, 0.875, 0.75, 0.625, 0.75, 0.375, 0.75, 0.5, 0.75, 0.5, 1.0, 0.375, 1.0, 0.375, 0.5, 0.5, 0.5, 0.5, 0.75, 0.375, 0.75, 0.375, 0.25, 0.5, 0.25, 0.5, 0.5, 0.375, 0.5, 0.375, 0.0, 0.5, 0.0, 0.5, 0.25, 0.375, 0.25, 0.3944, 0.7694, 0.6056, 0.7694, 0.6056, 0.9806, 0.3944, 0.9806, 0.3944, 0.5194, 0.6056, 0.5194, 0.6056, 0.7306, 0.3944, 0.7306, 0.6444, 0.5194, 0.8556, 0.5194, 0.8556, 0.7306, 0.6444, 0.7306, 0.3944, 0.01945, 0.6056, 0.01945, 0.6056, 0.2306, 0.3944, 0.2306, 0.3944, 0.2694, 0.6056, 0.2694, 0.6056, 0.4806, 0.3944, 0.4806, 0.1444, 0.7306, 0.1444, 0.75, 0.125, 0.7306, 0.6056, 0.9806, 0.625, 0.9806, 0.6056, 1.0, 0.1444, 0.5194, 0.125, 0.5194, 0.1444, 0.5, 0.625, 0.2694, 0.625, 0.2694, 0.6056, 0.25, 0.3556, 0.7306, 0.375, 0.7306, 0.3556, 0.75, 0.625, 0.7694, 0.625, 0.7694, 0.6056, 0.75, 0.3556, 0.5194, 0.3556, 0.5, 0.375, 0.5194, 0.625, 0.5194, 0.625, 0.5194, 0.6056, 0.5, 0.1444, 0.5194, 0.1444, 0.7306, 0.125, 0.7306, 0.125, 0.5194, 0.3944, 0.0, 0.6056, 0.0, 0.6056, 0.01945, 0.3944, 0.01945, 0.625, 0.01945, 0.625, 0.2306, 0.6056, 0.2306, 0.6056, 0.01945, 0.6056, 0.2694, 0.3944, 0.2694, 0.3944, 0.2306, 0.6056, 0.2306, 0.3556, 0.5194, 0.1444, 0.5194, 0.1444, 0.5, 0.3556, 0.5, 0.625, 0.2694, 0.625, 0.4806, 0.6056, 0.4806, 0.6056, 0.2694, 0.6056, 0.5194, 0.3944, 0.5194, 0.3944, 0.4806, 0.6056, 0.4806, 0.3556, 0.7306, 0.3556, 0.5194, 0.3944, 0.5194, 0.3944, 0.7306, 0.6444, 0.5194, 0.6444, 0.7306, 0.6056, 0.7306, 0.6056, 0.5194, 0.6056, 0.7694, 0.3944, 0.7694, 0.3944, 0.7306, 0.6056, 0.7306, 0.1444, 0.7306, 0.3556, 0.7306, 0.3556, 0.75, 0.1444, 0.75, 0.625, 0.7694, 0.625, 0.9806, 0.6056, 0.9806, 0.6056, 0.7694, 0.1444, 0.5194, 0.3556, 0.5194, 0.3556, 0.7306, 0.1444, 0.7306, 0.75, 0.06786, 0.75, 0.06786, 0.6589, 0.09226, 0.6589, 0.09226, 0.5679, 0.25, 0.5679, 0.25, 0.5923, 0.3411, 0.5923, 0.3411, 0.9321, 0.25, 0.9321, 0.25, 0.9077, 0.1589, 0.9077, 0.1589, 0.5923, 0.3411, 0.5923, 0.3411, 0.6589, 0.4077, 0.6589, 0.4077, 0.75, 0.4321, 0.75, 0.4321, 0.8411, 0.4077, 0.8411, 0.4077, 0.6589, 0.09226, 0.6589, 0.09226, 0.5923, 0.1589, 0.5923, 0.1589, 0.9077, 0.1589, 0.9077, 0.1589, 0.8411, 0.09226, 0.8411, 0.09226, 0.6589, 0.4077, 0.6589, 0.4077, 0.75, 0.4321, 0.75, 0.4321, 0.8411, 0.4077, 0.8411, 0.4077, 0.9077, 0.3411, 0.9077, 0.3411, 0.5923, 0.1589, 0.5923, 0.1589, 0.5679, 0.25, 0.5679, 0.25, 0.8411, 0.09226, 0.8411, 0.09226, 0.75, 0.06786, 0.75, 0.06786, 0.9077, 0.3411, 0.9077, 0.3411, 0.9321, 0.25, 0.9321, 0.25, 0.5679, 0.25, 0.5679, 0.25, 0.5923, 0.3411, 0.5923, 0.3411, 0.9077, 0.3411, 0.9077, 0.3411, 0.9321, 0.25, 0.9321, 0.25, 0.75, 0.06786, 0.75, 0.06786, 0.6589, 0.09226, 0.6589, 0.09226, 0.9321, 0.25, 0.9321, 0.25, 0.9077, 0.1589, 0.9077, 0.1589, 0.5923, 0.3411, 0.5923, 0.3411, 0.6589, 0.4077, 0.6589, 0.4077, 0.75, 0.4321, 0.75, 0.4321, 0.8411, 0.4077, 0.8411, 0.4077, 0.6589, 0.09226, 0.6589, 0.09226, 0.5923, 0.1589, 0.5923, 0.1589, 0.9077, 0.1589, 0.9077, 0.1589, 0.8411, 0.09226, 0.8411, 0.09226, 0.6589, 0.4077, 0.6589, 0.4077, 0.75, 0.4321, 0.75, 0.4321, 0.8411, 0.4077, 0.8411, 0.4077, 0.9077, 0.3411, 0.9077, 0.3411, 0.5923, 0.1589, 0.5923, 0.1589, 0.5679, 0.25, 0.5679, 0.25, 0.8411, 0.09226, 0.8411, 0.09226, 0.75, 0.06786, 0.75, 0.06786, 0.9077, 0.3411, 0.9077, 0.3411, 0.9321, 0.25, 0.9321, 0.25, 0.8199, 0.1289, 0.8199, 0.1289, 0.75, 0.1102, 0.75, 0.1102, 0.5679, 0.25, 0.5679, 0.25, 0.5923, 0.3411, 0.5923, 0.3411, 0.75, 0.06786, 0.75, 0.06786, 0.6589, 0.09226, 0.6589, 0.09226, 0.9321, 0.25, 0.9321, 0.25, 0.9077, 0.1589, 0.9077, 0.1589, 0.5923, 0.3411, 0.5923, 0.3411, 0.6589, 0.4077, 0.6589, 0.4077, 0.75, 0.4321, 0.75, 0.4321, 0.8411, 0.4077, 0.8411, 0.4077, 0.6589, 0.09226, 0.6589, 0.09226, 0.5923, 0.1589, 0.5923, 0.1589, 0.9077, 0.1589, 0.9077, 0.1589, 0.8411, 0.09226, 0.8411, 0.09226, 0.6589, 0.4077, 0.6589, 0.4077, 0.75, 0.4321, 0.75, 0.4321, 0.8411, 0.4077, 0.8411, 0.4077, 0.9077, 0.3411, 0.9077, 0.3411, 0.5923, 0.1589, 0.5923, 0.1589, 0.5679, 0.25, 0.5679, 0.25, 0.8411, 0.09226, 0.8411, 0.09226, 0.75, 0.06786, 0.75, 0.06786, 0.8199, 0.3711, 0.8411, 0.4077, 0.75, 0.4321, 0.75, 0.3898, 0.8711, 0.3199, 0.9077, 0.3411, 0.8411, 0.4077, 0.8199, 0.3711, 0.8898, 0.25, 0.9321, 0.25, 0.9077, 0.3411, 0.8711, 0.3199, 0.8711, 0.1801, 0.9077, 0.1589, 0.9321, 0.25, 0.8898, 0.25, 0.8199, 0.1289, 0.8411, 0.09226, 0.9077, 0.1589, 0.8711, 0.1801, 0.75, 0.1102, 0.75, 0.06786, 0.8411, 0.09226, 0.8199, 0.1289, 0.6801, 0.1289, 0.6589, 0.09226, 0.75, 0.06786, 0.75, 0.1102, 0.6289, 0.1801, 0.5923, 0.1589, 0.6589, 0.09226, 0.6801, 0.1289, 0.6102, 0.25, 0.5679, 0.25, 0.5923, 0.1589, 0.6289, 0.1801, 0.6289, 0.3199, 0.5923, 0.3411, 0.5679, 0.25, 0.6102, 0.25, 0.6801, 0.3711, 0.6589, 0.4077, 0.5923, 0.3411, 0.6289, 0.3199, 0.75, 0.3898, 0.75, 0.4321, 0.6589, 0.4077, 0.6801, 0.3711, 0.75, 0.3898, 0.6801, 0.3711, 0.6289, 0.3199, 0.6102, 0.25, 0.6289, 0.1801, 0.6801, 0.1289, 0.75, 0.1102, 0.8199, 0.1289, 0.8711, 0.1801, 0.8898, 0.25, 0.8711, 0.3199, 0.8199, 0.3711, 0.8711, 0.3199, 0.8711, 0.3199, 0.8898, 0.25, 0.8898, 0.25, 0.6102, 0.25, 0.6102, 0.25, 0.6289, 0.3199, 0.6289, 0.3199, 0.75, 0.1102, 0.75, 0.1102, 0.6801, 0.1289, 0.6801, 0.1289, 0.8898, 0.25, 0.8898, 0.25, 0.8711, 0.1801, 0.8711, 0.1801, 0.6289, 0.3199, 0.6289, 0.3199, 0.6801, 0.3711, 0.6801, 0.3711, 0.75, 0.3898, 0.75, 0.3898, 0.8199, 0.3711, 0.8199, 0.3711, 0.6801, 0.1289, 0.6801, 0.1289, 0.6289, 0.1801, 0.6289, 0.1801, 0.8711, 0.1801, 0.8711, 0.1801, 0.8199, 0.1289, 0.8199, 0.1289, 0.6801, 0.3711, 0.6801, 0.3711, 0.75, 0.3898, 0.75, 0.3898, 0.8199, 0.3711, 0.8199, 0.3711, 0.8711, 0.3199, 0.8711, 0.3199, 0.6289, 0.1801, 0.6289, 0.1801, 0.6102, 0.25, 0.6102, 0.25, 1.0, 0.5, 1.0, 1.0, 0.875, 1.0, 0.875, 0.5, 0.875, 0.5, 0.875, 1.0, 0.75, 1.0, 0.75, 0.5, 0.75, 0.5, 0.75, 1.0, 0.625, 1.0, 0.625, 0.5, 0.625, 0.5, 0.625, 1.0, 0.5, 1.0, 0.5, 0.5, 0.5, 0.5, 0.5, 1.0, 0.375, 1.0, 0.375, 0.5, 0.375, 0.5, 0.375, 1.0, 0.25, 1.0, 0.25, 0.5, 0.4197, 0.4197, 0.25, 0.49, 0.08029, 0.4197, 0.01, 0.25, 0.08029, 0.08029, 0.25, 0.01, 0.4197, 0.08029, 0.49, 0.25, 0.25, 0.5, 0.25, 1.0, 0.125, 1.0, 0.125, 0.5, 0.125, 0.5, 0.125, 1.0, 0.0, 1.0, 0.0, 0.5, 0.75, 0.49, 0.9197, 0.4197, 0.99, 0.25, 0.9197, 0.08029, 0.75, 0.01, 0.5803, 0.08029, 0.51, 0.25, 0.5803, 0.4197, 0.375, 0.1977, 0.625, 0.1977, 0.625, 0.25, 0.375, 0.25, 0.375, 0.25, 0.625, 0.25, 0.625, 0.5, 0.375, 0.5, 0.375, 0.6716, 0.625, 0.6716, 0.625, 0.75, 0.375, 0.75, 0.375, 0.75, 0.625, 0.75, 0.625, 1.0, 0.375, 1.0, 0.125, 0.6716, 0.375, 0.6716, 0.375, 0.75, 0.125, 0.75, 0.625, 0.6716, 0.875, 0.6716, 0.875, 0.75, 0.625, 0.75, 0.625, 0.5523, 0.875, 0.5523, 0.875, 0.6716, 0.625, 0.6716, 0.125, 0.5523, 0.375, 0.5523, 0.375, 0.5523, 0.125, 0.5523, 0.375, 0.5523, 0.625, 0.5523, 0.625, 0.6716, 0.375, 0.6716, 0.375, 0.0, 0.625, 0.0, 0.625, 0.07839, 0.375, 0.07839, 0.375, 0.5, 0.625, 0.5, 0.625, 0.5523, 0.375, 0.5523, 0.125, 0.5, 0.375, 0.5, 0.375, 0.5523, 0.125, 0.5523, 0.625, 0.5, 0.875, 0.5, 0.875, 0.5523, 0.625, 0.5523, 0.375, 0.07839, 0.625, 0.07839, 0.625, 0.1977, 0.375, 0.1977, 0.125, 0.5523, 0.375, 0.5523, 0.375, 0.6716, 0.125, 0.6716, 0.375, 0.07839, 0.375, 0.1977, 0.375, 0.1977, 0.375, 0.07839, 0.375, 0.5523, 0.375, 0.6716, 0.375, 0.6716, 0.375, 0.5523, 0.375, 0.6716, 0.125, 0.6716, 0.125, 0.6716, 0.375, 0.6716, 0.375, 0.0, 0.625, 0.0, 0.625, 0.25, 0.375, 0.25, 0.375, 0.25, 0.625, 0.25, 0.625, 0.5, 0.375, 0.5, 0.375, 0.5, 0.625, 0.5, 0.625, 0.75, 0.375, 0.75, 0.375, 0.75, 0.625, 0.75, 0.625, 1.0, 0.375, 1.0, 0.375, 0.0, 0.375, 0.25, 0.375, 0.25, 0.375, 0.0, 0.625, 0.5, 0.875, 0.5, 0.875, 0.75, 0.625, 0.75, 0.375, 0.5, 0.375, 0.75, 0.375, 0.75, 0.375, 0.5, 0.375, 0.5, 0.375, 0.75, 0.375, 0.75, 0.375, 0.5, 0.375, 0.75, 0.375, 1.0, 0.375, 1.0, 0.375, 0.75, 0.375, 0.25, 0.375, 0.5, 0.375, 0.5, 0.375, 0.25, 0.125, 0.5, 0.375, 0.5, 0.375, 0.75, 0.125, 0.75, 0.375, 0.0, 0.375, 0.25, 0.375, 0.25, 0.375, 0.0, 0.375, 0.75, 0.375, 1.0, 0.375, 1.0, 0.375, 0.75, 0.375, 0.25, 0.375, 0.5, 0.375, 0.5, 0.375, 0.25, 0.375, 0.0, 0.625, 0.0, 0.625, 0.25, 0.375, 0.25, 0.375, 0.25, 0.625, 0.25, 0.625, 0.5, 0.375, 0.5, 0.375, 0.5, 0.625, 0.5, 0.625, 0.75, 0.375, 0.75, 0.375, 0.75, 0.625, 0.75, 0.625, 1.0, 0.375, 1.0, 0.375, 0.0, 0.375, 0.25, 0.375, 0.25, 0.375, 0.0, 0.625, 0.5, 0.875, 0.5, 0.875, 0.75, 0.625, 0.75, 0.375, 0.5, 0.375, 0.75, 0.375, 0.75, 0.375, 0.5, 0.375, 0.5, 0.375, 0.75, 0.375, 0.75, 0.375, 0.5, 0.375, 0.75, 0.375, 1.0, 0.375, 1.0, 0.375, 0.75, 0.375, 0.25, 0.375, 0.5, 0.375, 0.5, 0.375, 0.25, 0.125, 0.5, 0.375, 0.5, 0.375, 0.75, 0.125, 0.75, 0.375, 0.0, 0.375, 0.25, 0.375, 0.25, 0.375, 0.0, 0.375, 0.0, 0.375, 0.0, 0.375, 0.0, 0.375, 0.0, 0.375, 0.25, 0.375, 0.5, 0.375, 0.5, 0.375, 0.25, 0.375, 0.75, 0.375, 1.0, 0.375, 1.0, 0.375, 0.75, 0.125, 0.75, 0.375, 0.75, 0.375, 0.75, 0.125, 0.75, 0.375, 0.75, 0.375, 1.0, 0.375, 1.0, 0.375, 0.75, 0.375, 0.75, 0.375, 0.75, 0.375, 0.75, 0.375, 0.75, 0.375, 0.0, 0.375, 0.25, 0.625, 0.25, 0.625, 0.0, 0.375, 0.25, 0.375, 0.5, 0.625, 0.5, 0.625, 0.25, 0.375, 0.5, 0.375, 0.75, 0.625, 0.75, 0.625, 0.5, 0.375, 0.75, 0.375, 1.0, 0.625, 1.0, 0.625, 0.75, 0.125, 0.5, 0.125, 0.75, 0.375, 0.75, 0.375, 0.5, 0.625, 0.5, 0.625, 0.75, 0.875, 0.75, 0.875, 0.5, 0.625, 0.5154, 0.6666, 0.5, 0.8334, 0.5, 0.875, 0.5154, 0.875, 0.7346, 0.8334, 0.75, 0.6666, 0.75, 0.625, 0.7346, 0.375, 0.5152, 0.5, 0.5155, 0.5, 0.7345, 0.375, 0.7348, 0.5, 0.01549, 0.625, 0.01539, 0.625, 0.2346, 0.5, 0.2345, 0.375, 0.7916, 0.5, 0.7916, 0.5, 0.9584, 0.375, 0.9584, 0.375, 0.2916, 0.5, 0.2916, 0.5, 0.4584, 0.375, 0.4584, 0.5, 0.7916, 0.625, 0.7916, 0.625, 0.9584, 0.5, 0.9584, 0.5, 0.5155, 0.625, 0.5154, 0.625, 0.7346, 0.5, 0.7345, 0.5, 0.2916, 0.625, 0.2916, 0.625, 0.4584, 0.5, 0.4584, 0.125, 0.5152, 0.1666, 0.5, 0.3334, 0.5, 0.375, 0.5152, 0.375, 0.7348, 0.3334, 0.75, 0.1666, 0.75, 0.125, 0.7348, 0.5, 0.0, 0.625, 0.0, 0.625, 0.01539, 0.5, 0.01549, 0.5, 0.2916, 0.375, 0.2916, 0.375, 0.2348, 0.5, 0.2345, 0.5, 0.5155, 0.375, 0.5152, 0.375, 0.4584, 0.5, 0.4584, 0.5, 0.7916, 0.375, 0.7916, 0.375, 0.7348, 0.5, 0.7345, 0.375, 0.0, 0.5, 0.0, 0.5, 0.01549, 0.375, 0.0152, 0.625, 0.2916, 0.5, 0.2916, 0.5, 0.2345, 0.625, 0.2346, 0.625, 0.5154, 0.5, 0.5155, 0.5, 0.4584, 0.625, 0.4584, 0.625, 0.7916, 0.5, 0.7916, 0.5, 0.7345, 0.625, 0.7346, 0.375, 0.0152, 0.5, 0.01549, 0.5, 0.2345, 0.375, 0.2348, 1.0, 0.5, 0.9167, 0.5, 0.9167, 1.0, 1.0, 1.0, 0.9167, 0.5, 0.8333, 0.5, 0.8333, 1.0, 0.9167, 1.0, 0.8333, 0.5, 0.75, 0.5, 0.75, 1.0, 0.8333, 1.0, 0.75, 0.5, 0.6667, 0.5, 0.6667, 1.0, 0.75, 1.0, 0.6667, 0.5, 0.5833, 0.5, 0.5833, 1.0, 0.6667, 1.0, 0.5833, 0.5, 0.5, 0.5, 0.5, 1.0, 0.5833, 1.0, 0.5, 0.5, 0.4167, 0.5, 0.4167, 1.0, 0.5, 1.0, 0.4167, 0.5, 0.3333, 0.5, 0.3333, 1.0, 0.4167, 1.0, 0.3333, 0.5, 0.25, 0.5, 0.25, 1.0, 0.3333, 1.0, 0.25, 0.5, 0.1667, 0.5, 0.1667, 1.0, 0.25, 1.0, 0.37, 0.4578, 0.4578, 0.37, 0.49, 0.25, 0.4578, 0.13, 0.37, 0.04215, 0.25, 0.01, 0.13, 0.04215, 0.04215, 0.13, 0.01, 0.25, 0.04215, 0.37, 0.13, 0.4578, 0.25, 0.49, 0.1667, 0.5, 0.08333, 0.5, 0.08333, 1.0, 0.1667, 1.0, 0.08333, 0.5, 7.451e-08, 0.5, 7.451e-08, 1.0, 0.08333, 1.0, 1.0, 0.5, 1.0, 1.0, 0.9167, 1.0, 0.9167, 0.5, 0.9167, 0.5, 0.9167, 1.0, 0.8333, 1.0, 0.8333, 0.5, 0.8333, 0.5, 0.8333, 1.0, 0.75, 1.0, 0.75, 0.5, 0.75, 0.5, 0.75, 1.0, 0.6667, 1.0, 0.6667, 0.5, 0.6667, 0.5, 0.6667, 1.0, 0.5833, 1.0, 0.5833, 0.5, 0.5833, 0.5, 0.5833, 1.0, 0.5, 1.0, 0.5, 0.5, 0.5, 0.5, 0.5, 1.0, 0.4167, 1.0, 0.4167, 0.5, 0.4167, 0.5, 0.4167, 1.0, 0.3333, 1.0, 0.3333, 0.5, 0.3333, 0.5, 0.3333, 1.0, 0.25, 1.0, 0.25, 0.5, 0.25, 0.5, 0.25, 1.0, 0.1667, 1.0, 0.1667, 0.5, 0.37, 0.4578, 0.25, 0.49, 0.13, 0.4578, 0.04215, 0.37, 0.01, 0.25, 0.04215, 0.13, 0.13, 0.04215, 0.25, 0.01, 0.37, 0.04215, 0.4578, 0.13, 0.49, 0.25, 0.4578, 0.37, 0.1667, 0.5, 0.1667, 1.0, 0.08333, 1.0, 0.08333, 0.5, 0.08333, 0.5, 0.08333, 1.0, 7.451e-08, 1.0, 7.451e-08, 0.5, 0.9167, 0.5, 1.0, 0.5, 1.0, 0.5, 0.9167, 0.5, 0.8333, 0.5, 0.9167, 0.5, 0.9167, 0.5, 0.8333, 0.5, 0.75, 0.5, 0.8333, 0.5, 0.8333, 0.5, 0.75, 0.5, 0.6667, 0.5, 0.75, 0.5, 0.75, 0.5, 0.6667, 0.5, 0.5833, 0.5, 0.6667, 0.5, 0.6667, 0.5, 0.5833, 0.5, 0.5, 0.5, 0.5833, 0.5, 0.5833, 0.5, 0.5, 0.5, 0.4167, 0.5, 0.5, 0.5, 0.5, 0.5, 0.4167, 0.5, 0.3333, 0.5, 0.4167, 0.5, 0.4167, 0.5, 0.3333, 0.5, 0.25, 0.5, 0.3333, 0.5, 0.3333, 0.5, 0.25, 0.5, 0.1667, 0.5, 0.25, 0.5, 0.25, 0.5, 0.1667, 0.5, 0.08333, 0.5, 0.1667, 0.5, 0.1667, 0.5, 0.08333, 0.5, 7.451e-08, 0.5, 0.08333, 0.5, 0.08333, 0.5, 7.451e-08, 0.5])
me_cube_001.materials.append(mat_green_assaultrifle_02)
me_cube_001.materials.append(mat_black_assaultrifle_03)
me_cube_001.use_remesh_preserve_volume = False
me_cube_001.use_remesh_preserve_attributes = False
me_cube_001.use_mirror_vertex_groups = False
me_cube_001.update()

# ---- objects
ob_light = bpy.data.objects.new('Light', light_light)
ob_camera = bpy.data.objects.new('Camera', cam_camera)
ob_assaultrifle_03_001 = bpy.data.objects.new('AssaultRIfle_03.001', me_cube_001)

# ---- transforms, parenting, visibility, modifiers, constraints
ob_light.location = (4.076, 1.005, 5.904)
ob_light.rotation_euler = (0.6503, 0.05522, 1.866)
ob_light.lock_rotations_4d = False
ob_light.empty_display_type = 'ARROWS'
ob_light.color = (0.0, 0.0, 0.0, 0.0)
ob_light.lineart.crease_threshold = 0.0
ob_camera.location = (7.359, -6.926, 4.958)
ob_camera.rotation_euler = (1.109, 0.0, 0.8149)
ob_camera.lock_rotations_4d = False
ob_camera.empty_display_type = 'ARROWS'
ob_camera.color = (0.0, 0.0, 0.0, 0.0)
ob_camera.display_type = 'WIRE'
ob_camera.lineart.crease_threshold = 0.0
ob_assaultrifle_03_001.location = (0.0, 0.0, 0.0)
ob_assaultrifle_03_001.lock_rotations_4d = False
ob_assaultrifle_03_001.empty_display_type = 'ARROWS'
ob_assaultrifle_03_001.lineart.crease_threshold = 0.0

# ---- collection membership
col_collection.objects.link(ob_light)
col_collection.objects.link(ob_camera)
col_collection.objects.link(ob_assaultrifle_03_001)

# ---- scene / render settings (as saved in the file)
scene.camera = ob_camera
scene.frame_start = 1; scene.frame_end = 250; scene.frame_set(1)
scene.render.engine = 'BLENDER_EEVEE_NEXT'
scene.cycles.use_denoising = False
scene.cycles.samples = 128
scene.cycles.sampling_pattern = 'TABULATED_SOBOL'
scene.cycles.use_adaptive_sampling = False
scene.cycles.use_light_tree = False
scene.view_settings.view_transform = 'Filmic'
bpy.context.view_layer.update()
